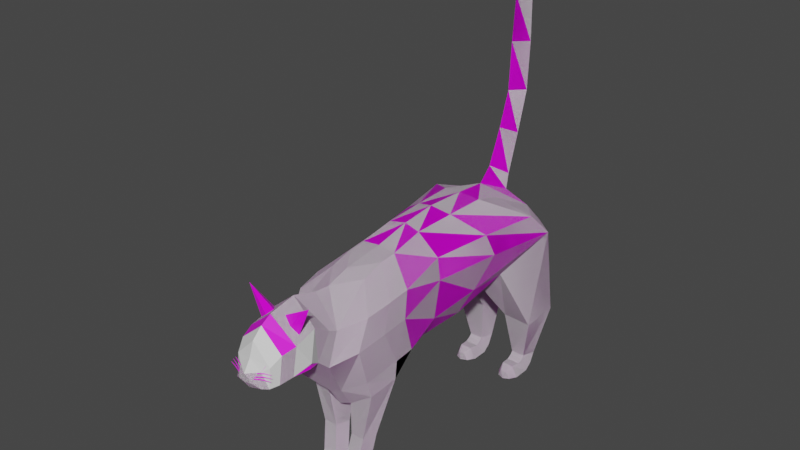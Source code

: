 # Source: cat.blend  (saved by Blender 2.82.7; exported with 4.5.12 LTS)
import bpy
from mathutils import Matrix  # noqa: F401  (used for matrix-valued properties, if any)

bpy.ops.wm.read_factory_settings(use_empty=True)
scene = bpy.context.scene
scene.name = 'Scene'

# ---- collections
col_collection = bpy.data.collections.new('Collection'); scene.collection.children.link(col_collection)

# ---- images (referenced by path relative to the original .blend; pixels are not part of the script)
import os
ASSET_DIR = os.environ.get("B2B_ASSET_DIR", "")  # directory of the original .blend (textures are referenced by path, not embedded)
HERE = os.path.dirname(os.path.abspath(__file__))  # packed textures are extracted next to this script under _unpacked/

def load_image(name, relpath, width, height, colorspace="sRGB"):
    """Load a texture the original file referenced (path relative to the .blend, or extracted next to this script)."""
    p = next((c for c in (os.path.join(HERE, relpath), os.path.join(ASSET_DIR, relpath)) if relpath and os.path.exists(c)), "")
    if p:
        img = bpy.data.images.load(p, check_existing=True)
        img.name = name
    else:  # same state as the original file: an image datablock whose file is absent (Cycles renders it pink)
        img = bpy.data.images.new(name, width, height)
        img.source = "FILE"
        img.filepath = "//" + (relpath or name)
    img.colorspace_settings.name = colorspace
    return img
img_cat_texture = load_image('Cat Texture', 'Cat Texture.png', 1024, 1024, 'sRGB')

# ---- materials (node trees are filled in below, after node groups)
mat_material = bpy.data.materials.new('Material')
mat_material.alpha_threshold = 0.0
mat_material.use_transparent_shadow = False
mat_material.line_color = (0.0, 0.0, 0.0, 1.0)

# ---- material node trees
mat_material.use_nodes = True; mat_material.node_tree.nodes.clear()
_N = mat_material.node_tree.nodes; _L = mat_material.node_tree.links
n0 = _N.new('ShaderNodeOutputMaterial'); n0.name = 'Material Output'; n0.location = (300, 300)
n1 = _N.new('ShaderNodeBsdfPrincipled'); n1.name = 'Principled BSDF'; n1.location = (10, 300)
n1.distribution = 'GGX'
n1.subsurface_method = 'BURLEY'
n1.inputs[2].default_value = 0.4
n1.inputs[3].default_value = 1.45
n1.inputs[27].default_value = (0.0, 0.0, 0.0, 1.0)
n1.inputs[28].default_value = 1.0
n2 = _N.new('ShaderNodeTexImage'); n2.name = 'Image Texture'; n2.location = (-280, 280)
n2.image = img_cat_texture
_L.new(n1.outputs[0], n0.inputs[0])
_L.new(n2.outputs[0], n1.inputs[0])
n0.is_active_output = True

# ---- world
world_world = bpy.data.worlds.new('World'); scene.world = world_world
world_world.use_nodes = True; world_world.node_tree.nodes.clear()
_N = world_world.node_tree.nodes; _L = world_world.node_tree.links
n0 = _N.new('ShaderNodeOutputWorld'); n0.name = 'World Output'; n0.location = (300, 300)
n1 = _N.new('ShaderNodeBackground'); n1.name = 'Background'; n1.location = (10, 300)
n1.inputs[0].default_value = (0.05088, 0.05088, 0.05088, 1.0)
_L.new(n1.outputs[0], n0.inputs[0])
n0.is_active_output = True
world_world.color = (0.05088, 0.05088, 0.05088)
world_world.use_sun_shadow = False
world_world.sun_shadow_jitter_overblur = 0.0

# ---- meshes
me_circle = bpy.data.meshes.new('Circle')
me_circle.from_pydata([(0.08664, -0.4896, 0.5719), (0.02602, -0.5711, 0.5199), (0.05704, -0.6913, 0.5271), (0.162, -0.682, 0.6015), (0.1803, -0.5573, 0.6291), (0.07423, -0.5767, 0.3593), (0.02312, -0.6138, 0.3593), (0.04264, -0.6739, 0.3593), (0.1058, -0.6739, 0.3593), (0.1253, -0.6138, 0.3593), (0.06025, -0.6032, 0.2235), (0.009135, -0.6403, 0.2235), (0.02866, -0.7004, 0.2235), (0.09183, -0.7004, 0.2235), (0.1114, -0.6403, 0.2235), (0.19, -0.4956, 1.018), (0.19, -0.5998, 1.008), (0.05704, -0.7436, 0.6162), (0.162, -0.7063, 0.6802), (0.1803, -0.5485, 0.7101), (0.1803, -0.455, 0.7188), (0.08072, -0.01247, 0.6436), (0.08664, -0.2602, 0.6541), (0.177, -0.7122, 0.9871), (0.1419, -0.2589, 0.7561), (0.1419, 0.01653, 0.7668), (0.1071, -0.8589, 0.8085), (0.1827, -0.7729, 0.8619), (0.198, -0.6408, 0.8869), (0.198, -0.5183, 0.8983), (0.1695, -0.2614, 0.949), (0.2195, 0.05004, 0.9538), (0.1225, -0.9714, 0.8699), (0.04138, 0.2074, 0.6639), (0.1511, 0.2018, 0.7682), (0.2835, 0.3633, 0.9576), (0.1367, 0.5648, 0.5388), (0.026, 0.4966, 0.5052), (0.06379, 0.3864, 0.4384), (0.1979, 0.3864, 0.4308), (0.2429, 0.4966, 0.4928), (0.1231, 0.5215, 0.2246), (0.07203, 0.4844, 0.2246), (0.09155, 0.4243, 0.2246), (0.1547, 0.4243, 0.2246), (0.1742, 0.4844, 0.2246), (0.1462, 0.5027, 0.9256), (0.04647, 0.4626, 0.7587), (0.1104, -0.8138, 0.954), (0.169, -0.2772, 1.061), (0.2585, 0.2601, 1.067), (0.209, -0.002534, 1.065), (0.146, 0.3937, 1.038), (0.08068, -0.4442, 1.12), (0.08068, -0.5196, 1.113), (0.08244, -0.6227, 1.083), (0.07596, -0.2862, 1.15), (0.08823, 0.1025, 1.155), (0.08278, -0.0875, 1.154), (0.08649, 0.2287, 1.119), (0.1029, -0.9126, 0.8582), (0.1076, -0.8508, 0.9701), (0.1106, -1.05, 0.8704), (0.1127, -0.9337, 1.024), (0.1165, -1.033, 0.9968), (0.04654, 0.3715, 1.095), (0.04654, 0.3846, 1.166), (0.04306, 0.447, 1.34), (0.04125, 0.5027, 1.524), (0.04125, 0.5132, 1.741), (0.03638, 0.5152, 1.952), (0.02282, 0.5079, 2.193), (0.0959, -1.106, 0.8584), (0.1011, -1.093, 0.9794), (0.08202, -1.145, 0.8552), (0.06999, -1.136, 0.9538), (0.06355, -1.167, 0.8594), (0.0546, -1.155, 0.9213), (0.02693, -1.188, 0.8817), (0.02696, -1.187, 0.8958), (0.06025, -0.6566, 0.1708), (0.01763, -0.6837, 0.1858), (0.03391, -0.7275, 0.2102), (0.08658, -0.7275, 0.2102), (0.1029, -0.6837, 0.1858), (0.06025, -0.7473, 0.1396), (0.02904, -0.7493, 0.1396), (0.03404, -0.7507, 0.2014), (0.08645, -0.7507, 0.2014), (0.09145, -0.7493, 0.1396), (0.06025, -0.7749, 0.1396), (0.02374, -0.7758, 0.1396), (0.03232, -0.7785, 0.1876), (0.08817, -0.7785, 0.1876), (0.09675, -0.7758, 0.1396), (0.06025, -0.8117, 0.1396), (0.06025, -0.8145, 0.178), (0.1231, 0.4915, 0.1556), (0.07203, 0.4609, 0.1766), (0.09155, 0.4115, 0.2107), (0.1547, 0.4115, 0.2107), (0.1742, 0.4609, 0.1766), (0.1231, 0.4709, 0.1487), (0.07203, 0.4265, 0.1487), (0.09155, 0.3878, 0.1979), (0.1547, 0.3878, 0.1979), (0.1742, 0.4265, 0.1487), (0.1277, 0.3513, 0.1487), (0.07203, 0.3488, 0.1487), (0.09713, 0.3394, 0.2048), (0.1491, 0.3394, 0.2048), (0.1742, 0.3488, 0.1487), (0.1262, 0.3, 0.1487), (0.09326, 0.3116, 0.15), (0.1081, 0.3061, 0.183), (0.1389, 0.3061, 0.183), (0.1538, 0.3116, 0.15), (-0.08664, -0.4896, 0.5719), (-0.02602, -0.5711, 0.5199), (-0.05704, -0.6913, 0.5271), (-0.162, -0.682, 0.6015), (-0.1803, -0.5573, 0.6291), (-0.07423, -0.5767, 0.3593), (-0.02312, -0.6138, 0.3593), (-0.04264, -0.6739, 0.3593), (-0.1058, -0.6739, 0.3593), (-0.1253, -0.6138, 0.3593), (-0.06025, -0.6032, 0.2235), (-0.009135, -0.6403, 0.2235), (-0.02866, -0.7004, 0.2235), (-0.09183, -0.7004, 0.2235), (-0.1114, -0.6403, 0.2235), (0.0, -0.5696, 0.5033), (0.0, -0.4212, 0.5457), (-0.19, -0.4956, 1.018), (-0.19, -0.5998, 1.008), (0.0, -0.6922, 0.5033), (-0.05704, -0.7436, 0.6162), (0.0, -0.7445, 0.5923), (-0.162, -0.7063, 0.6802), (-0.1803, -0.5485, 0.7101), (-0.1803, -0.455, 0.7188), (0.0, -0.2578, 0.5865), (0.0, -0.04325, 0.5779), (-0.08072, -0.01247, 0.6436), (-0.08664, -0.2602, 0.6541), (-0.177, -0.7122, 0.9871), (-0.1419, -0.2589, 0.7561), (-0.1419, 0.01653, 0.7668), (-0.1071, -0.8589, 0.8085), (0.0, -0.8975, 0.7546), (-0.1827, -0.7729, 0.8619), (-0.198, -0.6408, 0.8869), (-0.198, -0.5183, 0.8983), (-0.1695, -0.2614, 0.949), (-0.2195, 0.05004, 0.9538), (-0.1284, -0.9714, 0.8965), (-0.04138, 0.2074, 0.6639), (-0.1511, 0.2018, 0.7682), (-0.2835, 0.3633, 0.9576), (-0.1367, 0.5648, 0.5388), (-0.026, 0.4966, 0.5052), (-0.06379, 0.3864, 0.4384), (-0.1979, 0.3864, 0.4308), (-0.2429, 0.4966, 0.4928), (-0.1231, 0.5215, 0.2246), (-0.07203, 0.4844, 0.2246), (-0.09155, 0.4243, 0.2246), (-0.1547, 0.4243, 0.2246), (-0.1742, 0.4844, 0.2246), (-0.1462, 0.5027, 0.9256), (-0.04647, 0.4626, 0.7587), (-0.1104, -0.8138, 0.954), (0.0, 0.4717, 0.9287), (-0.169, -0.2772, 1.061), (0.0, 0.2056, 0.6249), (-0.2585, 0.2601, 1.067), (0.0, 0.4623, 0.7384), (-0.209, -0.002534, 1.065), (-0.146, 0.3937, 1.038), (-0.08068, -0.4442, 1.12), (-0.08068, -0.5196, 1.113), (-0.08244, -0.6227, 1.083), (0.0, -0.7354, 1.074), (-0.07596, -0.2862, 1.15), (-0.08823, 0.1025, 1.155), (-0.08278, -0.0875, 1.154), (-0.08649, 0.2287, 1.119), (0.0, 0.2384, 1.156), (0.0, -0.6323, 1.107), (0.0, -0.5182, 1.121), (0.0, -0.4427, 1.129), (0.0, -0.2758, 1.163), (0.0, -0.1106, 1.179), (0.0, 0.08664, 1.169), (-0.1029, -0.9126, 0.8582), (-0.1076, -0.8508, 0.9701), (0.0, -0.9598, 0.7837), (-0.1106, -1.05, 0.8704), (0.0, -0.8089, 1.081), (-0.1127, -0.9337, 1.024), (0.0, -1.014, 0.8124), (0.0, -0.9217, 1.117), (-0.1165, -1.033, 0.9968), (0.0, -1.052, 0.807), (0.0, -1.043, 1.095), (0.0, 0.4029, 1.064), (0.0, 0.4819, 1.321), (-0.04654, 0.3715, 1.095), (0.0, 0.4211, 1.14), (0.0, 0.302, 1.218), (-0.04654, 0.3846, 1.166), (0.0, 0.3687, 1.377), (-0.04306, 0.447, 1.34), (0.0, 0.5392, 1.519), (0.0, 0.4219, 1.534), (-0.04125, 0.5027, 1.524), (0.0, 0.5498, 1.735), (0.0, 0.4324, 1.75), (-0.04125, 0.5132, 1.741), (0.0, 0.5456, 1.951), (0.0, 0.4483, 1.951), (-0.03638, 0.5152, 1.952), (0.0, 0.5201, 2.193), (0.0, 0.4811, 2.193), (-0.02282, 0.5079, 2.193), (-0.0959, -1.106, 0.8584), (-0.1011, -1.093, 0.9794), (0.0, -1.105, 0.8091), (0.0, -1.09, 1.067), (-0.08202, -1.145, 0.8552), (-0.08337, -1.122, 0.9591), (0.0, -1.142, 0.822), (0.001914, -1.122, 1.021), (-0.06355, -1.167, 0.8594), (-0.0546, -1.155, 0.9213), (0.0, -1.168, 0.8415), (0.002598, -1.15, 0.9574), (-0.02693, -1.188, 0.8817), (-0.02696, -1.187, 0.8958), (0.0, -1.188, 0.875), (0.0, -1.188, 0.9105), (-0.06025, -0.6566, 0.1708), (-0.01763, -0.6837, 0.1858), (-0.03391, -0.7275, 0.2102), (-0.08658, -0.7275, 0.2102), (-0.1029, -0.6837, 0.1858), (-0.06025, -0.7473, 0.1396), (-0.02904, -0.7493, 0.1396), (-0.03404, -0.7507, 0.2014), (-0.08645, -0.7507, 0.2014), (-0.09145, -0.7493, 0.1396), (-0.06025, -0.7749, 0.1396), (-0.02374, -0.7758, 0.1396), (-0.03232, -0.7785, 0.1876), (-0.08817, -0.7785, 0.1876), (-0.09675, -0.7758, 0.1396), (-0.06025, -0.8117, 0.1396), (-0.06025, -0.8145, 0.178), (-0.1231, 0.4915, 0.1556), (-0.07203, 0.4609, 0.1766), (-0.09155, 0.4115, 0.2107), (-0.1547, 0.4115, 0.2107), (-0.1742, 0.4609, 0.1766), (-0.1231, 0.4709, 0.1487), (-0.07203, 0.4265, 0.1487), (-0.09155, 0.3878, 0.1979), (-0.1547, 0.3878, 0.1979), (-0.1742, 0.4265, 0.1487), (-0.1277, 0.3513, 0.1487), (-0.07203, 0.3488, 0.1487), (-0.09713, 0.3394, 0.2048), (-0.1491, 0.3394, 0.2048), (-0.1742, 0.3488, 0.1487), (-0.1262, 0.3, 0.1487), (-0.09326, 0.3116, 0.15), (-0.1081, 0.3061, 0.183), (-0.1389, 0.3061, 0.183), (-0.1538, 0.3116, 0.15), (0.0537, -0.9481, 1.039), (0.09191, -0.9982, 1.007), (0.0537, -1.009, 1.039), (0.01549, -0.9982, 1.071), (0.1527, -0.9982, 1.15), (-0.0537, -0.9481, 1.039), (-0.09191, -0.9982, 1.007), (-0.0537, -1.009, 1.039), (-0.01549, -0.9982, 1.071), (-0.1527, -0.9982, 1.15), (0.03873, -1.167, 0.914), (0.0696, -1.154, 0.9205), (0.03684, -1.166, 0.9166), (0.06772, -1.153, 0.9231), (0.09503, -1.142, 0.9188), (0.0941, -1.142, 0.9201), (0.03401, -1.177, 0.9022), (0.07155, -1.161, 0.9101), (0.03173, -1.176, 0.9054), (0.06927, -1.16, 0.9133), (0.1021, -1.147, 0.9096), (0.101, -1.147, 0.9112), (0.03144, -1.18, 0.8945), (0.07157, -1.167, 0.9017), (0.0294, -1.179, 0.8979), (0.06943, -1.166, 0.9051), (0.104, -1.155, 0.9005), (0.1029, -1.155, 0.9022), (-0.03873, -1.167, 0.914), (-0.0696, -1.154, 0.9205), (-0.03684, -1.166, 0.9166), (-0.06772, -1.153, 0.9231), (-0.09503, -1.142, 0.9188), (-0.0941, -1.142, 0.9201), (-0.03401, -1.177, 0.9022), (-0.07155, -1.161, 0.9101), (-0.03173, -1.176, 0.9054), (-0.06927, -1.16, 0.9133), (-0.1021, -1.147, 0.9096), (-0.101, -1.147, 0.9112), (-0.03144, -1.18, 0.8945), (-0.07157, -1.167, 0.9017), (-0.0294, -1.179, 0.8979), (-0.06943, -1.166, 0.9051), (-0.104, -1.155, 0.9005), (-0.1029, -1.155, 0.9022)], [], [(0, 4, 9, 5), (3, 2, 7, 8), (1, 0, 5, 6), (4, 3, 8, 9), (2, 1, 6, 7), (9, 8, 13, 14), (7, 6, 11, 12), (5, 9, 14, 10), (8, 7, 12, 13), (6, 5, 10, 11), (132, 133, 0, 1), (136, 132, 1, 2), (27, 28, 16, 23), (136, 2, 17, 138), (20, 19, 4, 0), (4, 19, 18, 3), (3, 18, 17, 2), (142, 22, 0, 133), (143, 21, 22, 142), (21, 25, 24, 22), (22, 24, 20, 0), (24, 30, 29, 20), (18, 19, 28, 27), (138, 17, 26, 150), (25, 31, 30, 24), (19, 20, 29, 28), (17, 18, 27, 26), (25, 34, 35, 31), (21, 33, 34, 25), (143, 175, 33, 21), (40, 39, 44, 45), (38, 37, 42, 43), (36, 40, 45, 41), (39, 38, 43, 44), (37, 36, 41, 42), (36, 37, 47, 46), (39, 40, 35, 34), (37, 38, 33, 47), (40, 36, 46, 35), (38, 39, 34, 33), (31, 51, 49, 30), (175, 177, 47, 33), (177, 173, 46, 47), (35, 46, 52, 50), (35, 50, 51, 31), (173, 206, 65, 52, 46), (28, 29, 15, 16), (48, 183, 199, 61), (30, 49, 15, 29), (26, 27, 23, 48), (50, 57, 58, 51), (51, 58, 56, 49), (26, 48, 61, 60), (50, 52, 59, 57), (16, 15, 53, 54), (49, 56, 53, 15), (23, 16, 54, 55), (57, 59, 188, 194), (194, 193, 58, 57), (193, 192, 56, 58), (192, 191, 53, 56), (191, 190, 54, 53), (54, 190, 189, 55), (183, 48, 55, 189), (48, 23, 55), (61, 199, 202, 63), (197, 60, 32, 201), (150, 26, 60, 197), (201, 32, 62, 204), (32, 63, 64, 62), (60, 61, 63, 32), (63, 202, 205, 64), (188, 59, 52, 65), (206, 209, 66, 65), (65, 66, 210, 188), (209, 207, 67, 66), (66, 67, 212, 210), (67, 68, 215, 212), (207, 214, 68, 67), (68, 69, 218, 215), (214, 217, 69, 68), (69, 70, 221, 218), (217, 220, 70, 69), (70, 71, 224, 221), (220, 223, 71, 70), (71, 223, 224), (64, 205, 229, 73), (204, 62, 72, 228), (62, 64, 73, 72), (73, 229, 233, 75), (228, 72, 74, 232), (72, 73, 75, 74), (75, 233, 237, 77), (232, 74, 76, 236), (74, 75, 77, 76), (77, 237, 241, 79), (236, 76, 78, 240), (76, 77, 79, 78), (79, 241, 240, 78), (14, 13, 83, 84), (12, 11, 81, 82), (10, 14, 84, 80), (13, 12, 82, 83), (11, 10, 80, 81), (80, 84, 89, 85), (83, 82, 87, 88), (81, 80, 85, 86), (84, 83, 88, 89), (82, 81, 86, 87), (89, 88, 93, 94), (87, 86, 91, 92), (85, 89, 94, 90), (88, 87, 92, 93), (86, 85, 90, 91), (90, 94, 95), (93, 92, 96), (91, 90, 95), (93, 96, 95, 94), (91, 95, 96, 92), (41, 45, 101, 97), (44, 43, 99, 100), (42, 41, 97, 98), (45, 44, 100, 101), (43, 42, 98, 99), (100, 99, 104, 105), (98, 97, 102, 103), (101, 100, 105, 106), (99, 98, 103, 104), (97, 101, 106, 102), (106, 105, 110, 111), (104, 103, 108, 109), (102, 106, 111, 107), (105, 104, 109, 110), (103, 102, 107, 108), (107, 111, 116, 112), (110, 109, 114, 115), (108, 107, 112, 113), (111, 110, 115, 116), (109, 108, 113, 114), (114, 112, 115), (113, 112, 114), (116, 115, 112), (117, 122, 126, 121), (120, 125, 124, 119), (118, 123, 122, 117), (121, 126, 125, 120), (119, 124, 123, 118), (126, 131, 130, 125), (124, 129, 128, 123), (122, 127, 131, 126), (125, 130, 129, 124), (123, 128, 127, 122), (132, 118, 117, 133), (136, 119, 118, 132), (151, 146, 135, 152), (136, 138, 137, 119), (141, 117, 121, 140), (121, 120, 139, 140), (120, 119, 137, 139), (142, 133, 117, 145), (143, 142, 145, 144), (144, 145, 147, 148), (145, 117, 141, 147), (147, 141, 153, 154), (139, 151, 152, 140), (138, 150, 149, 137), (148, 147, 154, 155), (140, 152, 153, 141), (137, 149, 151, 139), (148, 155, 159, 158), (144, 148, 158, 157), (143, 144, 157, 175), (164, 169, 168, 163), (162, 167, 166, 161), (160, 165, 169, 164), (163, 168, 167, 162), (161, 166, 165, 160), (160, 170, 171, 161), (163, 158, 159, 164), (161, 171, 157, 162), (164, 159, 170, 160), (162, 157, 158, 163), (155, 154, 174, 178), (175, 157, 171, 177), (177, 171, 170, 173), (159, 176, 179, 170), (159, 155, 178, 176), (173, 170, 179, 208, 206), (152, 135, 134, 153), (172, 196, 199, 183), (154, 153, 134, 174), (149, 172, 146, 151), (176, 178, 186, 185), (178, 174, 184, 186), (149, 195, 196, 172), (176, 185, 187, 179), (135, 181, 180, 134), (174, 134, 180, 184), (146, 182, 181, 135), (185, 194, 188, 187), (194, 185, 186, 193), (193, 186, 184, 192), (192, 184, 180, 191), (191, 180, 181, 190), (181, 182, 189, 190), (183, 189, 182, 172), (172, 182, 146), (196, 200, 202, 199), (197, 201, 156, 195), (150, 197, 195, 149), (201, 204, 198, 156), (156, 198, 203, 200), (195, 156, 200, 196), (200, 203, 205, 202), (188, 208, 179, 187), (206, 208, 211, 209), (208, 188, 210, 211), (209, 211, 213, 207), (211, 210, 212, 213), (213, 212, 215, 216), (207, 213, 216, 214), (216, 215, 218, 219), (214, 216, 219, 217), (219, 218, 221, 222), (217, 219, 222, 220), (222, 221, 224, 225), (220, 222, 225, 223), (225, 224, 223), (203, 227, 229, 205), (204, 228, 226, 198), (198, 226, 227, 203), (227, 231, 233, 229), (228, 232, 230, 226), (226, 230, 231, 227), (231, 235, 237, 233), (232, 236, 234, 230), (230, 234, 235, 231), (235, 239, 241, 237), (236, 240, 238, 234), (234, 238, 239, 235), (239, 238, 240, 241), (131, 246, 245, 130), (129, 244, 243, 128), (127, 242, 246, 131), (130, 245, 244, 129), (128, 243, 242, 127), (242, 247, 251, 246), (245, 250, 249, 244), (243, 248, 247, 242), (246, 251, 250, 245), (244, 249, 248, 243), (251, 256, 255, 250), (249, 254, 253, 248), (247, 252, 256, 251), (250, 255, 254, 249), (248, 253, 252, 247), (252, 257, 256), (255, 258, 254), (253, 257, 252), (255, 256, 257, 258), (253, 254, 258, 257), (165, 259, 263, 169), (168, 262, 261, 167), (166, 260, 259, 165), (169, 263, 262, 168), (167, 261, 260, 166), (262, 267, 266, 261), (260, 265, 264, 259), (263, 268, 267, 262), (261, 266, 265, 260), (259, 264, 268, 263), (268, 273, 272, 267), (266, 271, 270, 265), (264, 269, 273, 268), (267, 272, 271, 266), (265, 270, 269, 264), (269, 274, 278, 273), (272, 277, 276, 271), (270, 275, 274, 269), (273, 278, 277, 272), (271, 276, 275, 270), (276, 277, 274), (275, 276, 274), (278, 274, 277), (279, 283, 280), (280, 283, 281), (281, 283, 282), (282, 283, 279), (279, 280, 281, 282), (284, 285, 288), (285, 286, 288), (286, 287, 288), (287, 284, 288), (284, 287, 286, 285), (289, 290, 292, 291), (292, 290, 293, 294), (295, 296, 298, 297), (298, 296, 299, 300), (304, 302, 305, 306), (301, 302, 304, 303), (307, 309, 310, 308), (310, 312, 311, 308), (313, 315, 316, 314), (316, 318, 317, 314), (322, 324, 323, 320), (319, 321, 322, 320)])
_uv = me_circle.uv_layers.new(name='UVMap')
_uv.uv.foreach_set('vector', [0.5146, 0.863, 0.5587, 0.8471, 0.5564, 0.9132, 0.5323, 0.9118, 0.8849, 0.2047, 0.8519, 0.1649, 0.8482, 0.1025, 0.87, 0.1086, 0.6003, 0.7116, 0.6303, 0.6786, 0.6251, 0.7748, 0.6049, 0.7811, 0.08635, 0.2704, 0.1332, 0.2589, 0.1783, 0.3462, 0.1566, 0.3577, 0.5649, 0.7236, 0.6003, 0.7116, 0.6049, 0.7811, 0.5882, 0.7884, 0.1566, 0.3577, 0.1783, 0.3462, 0.2113, 0.3917, 0.1897, 0.4032, 0.5882, 0.7884, 0.6049, 0.7811, 0.6101, 0.839, 0.5935, 0.8463, 0.5323, 0.9118, 0.5564, 0.9132, 0.5587, 0.9492, 0.5346, 0.9479, 0.87, 0.1086, 0.8482, 0.1025, 0.8509, 0.04557, 0.8727, 0.05168, 0.6049, 0.7811, 0.6251, 0.7748, 0.6303, 0.8327, 0.6101, 0.839, 0.1341, 0.4153, 0.138, 0.4624, 0.1734, 0.4396, 0.1459, 0.4155, 0.02264, 0.9024, 0.02358, 0.9537, 0.01301, 0.9537, 0.0, 0.9037, 0.1161, 0.1481, 0.06758, 0.1615, 0.03503, 0.1217, 0.07625, 0.1103, 0.173, 0.2794, 0.1617, 0.2758, 0.1635, 0.2338, 0.1748, 0.2374, 0.03847, 0.2532, 0.06991, 0.2413, 0.08635, 0.2704, 0.08583, 0.2943, 0.08635, 0.2704, 0.06991, 0.2413, 0.1278, 0.2253, 0.1332, 0.2589, 0.1332, 0.2589, 0.1278, 0.2253, 0.1635, 0.2338, 0.1617, 0.2758, 0.141, 0.5124, 0.1828, 0.5174, 0.1734, 0.4396, 0.138, 0.4624, 0.132, 0.5591, 0.1704, 0.5722, 0.1828, 0.5174, 0.141, 0.5124, 0.4714, 0.1899, 0.5195, 0.2045, 0.4994, 0.1012, 0.4609, 0.09686, 0.1828, 0.5174, 0.2215, 0.5392, 0.2326, 0.4761, 0.1734, 0.4396, 0.4994, 0.1012, 0.5721, 0.09418, 0.5378, 0.005125, 0.4737, 0.03607, 0.1278, 0.2253, 0.06991, 0.2413, 0.06758, 0.1615, 0.1161, 0.1481, 0.1748, 0.2374, 0.1635, 0.2338, 0.1619, 0.1474, 0.1966, 0.1516, 0.5195, 0.2045, 0.5919, 0.2202, 0.5721, 0.09418, 0.4994, 0.1012, 0.06991, 0.2413, 0.03847, 0.2532, 0.02639, 0.1771, 0.06758, 0.1615, 0.1635, 0.2338, 0.1278, 0.2253, 0.1161, 0.1481, 0.1619, 0.1474, 0.5195, 0.2045, 0.5308, 0.276, 0.6113, 0.3493, 0.5919, 0.2202, 0.4714, 0.1899, 0.4921, 0.2648, 0.5308, 0.276, 0.5195, 0.2045, 0.132, 0.5591, 0.1334, 0.6307, 0.1547, 0.6358, 0.1704, 0.5722, 0.6468, 0.1968, 0.6951, 0.216, 0.6982, 0.3013, 0.6744, 0.3047, 0.0538, 0.6085, 0.08975, 0.5833, 0.07798, 0.7015, 0.06011, 0.7001, 0.9411, 0.6692, 0.9919, 0.6747, 0.9919, 0.7493, 0.9683, 0.7548, 0.7498, 0.2525, 0.7971, 0.256, 0.7971, 0.3293, 0.7747, 0.3263, 0.08975, 0.5833, 0.132, 0.5777, 0.09865, 0.7056, 0.07798, 0.7015, 0.132, 0.5777, 0.08975, 0.5833, 0.09421, 0.4779, 0.132, 0.4153, 0.6951, 0.216, 0.6468, 0.1968, 0.6646, 0.0, 0.7498, 0.06621, 0.08975, 0.5833, 0.0538, 0.6085, 0.0, 0.5068, 0.09421, 0.4779, 0.9919, 0.6747, 0.9411, 0.6692, 0.9276, 0.5326, 0.9963, 0.4975, 0.8478, 0.3211, 0.7971, 0.3211, 0.8006, 0.2533, 0.8466, 0.2525, 0.5919, 0.2202, 0.6309, 0.1922, 0.6136, 0.08176, 0.5721, 0.09418, 0.1334, 0.6307, 0.1484, 0.7243, 0.1675, 0.7225, 0.1547, 0.6358, 0.1484, 0.7243, 0.1876, 0.7846, 0.2326, 0.7653, 0.1675, 0.7225, 0.9963, 0.4975, 0.9276, 0.5326, 0.9402, 0.4686, 1.0, 0.4336, 0.6113, 0.3493, 0.6468, 0.2998, 0.6309, 0.1922, 0.5919, 0.2202, 0.3621, 0.3944, 0.3586, 0.3689, 0.3406, 0.3548, 0.3047, 0.3589, 0.3059, 0.4018, 0.06758, 0.1615, 0.02639, 0.1771, 0.0, 0.135, 0.03503, 0.1217, 0.1983, 0.9119, 0.1353, 0.9247, 0.1361, 0.8982, 0.1952, 0.8962, 0.5721, 0.09418, 0.6136, 0.08176, 0.5844, 0.005479, 0.5378, 0.005125, 0.1619, 0.1474, 0.1161, 0.1481, 0.07625, 0.1103, 0.1226, 0.1002, 0.265, 0.2997, 0.3308, 0.2424, 0.3389, 0.1633, 0.2922, 0.1919, 0.2922, 0.1919, 0.3389, 0.1633, 0.348, 0.08059, 0.3162, 0.07872, 0.1619, 0.1474, 0.1226, 0.1002, 0.1321, 0.08793, 0.1713, 0.1196, 1.0, 0.4336, 0.9402, 0.4686, 0.9468, 0.394, 0.969, 0.3493, 0.5025, 0.948, 0.4726, 0.9411, 0.4673, 0.8773, 0.489, 0.8824, 0.6136, 0.08176, 0.6468, 0.05711, 0.6262, 0.0, 0.5844, 0.005479, 0.07625, 0.1103, 0.03503, 0.1217, 0.005266, 0.08547, 0.04317, 0.08024, 0.3308, 0.2424, 0.329, 0.2943, 0.3599, 0.3025, 0.3642, 0.2395, 0.3642, 0.2395, 0.37, 0.1574, 0.3389, 0.1633, 0.3308, 0.2424, 0.37, 0.1574, 0.3759, 0.08811, 0.348, 0.08059, 0.3389, 0.1633, 0.3759, 0.08811, 0.3826, 0.01763, 0.3525, 0.01373, 0.348, 0.08059, 0.4609, 0.8471, 0.4826, 0.8522, 0.489, 0.8824, 0.4673, 0.8773, 0.489, 0.8824, 0.4826, 0.8522, 0.5146, 0.8607, 0.5146, 0.8946, 0.1004, 0.7763, 0.131, 0.733, 0.131, 0.8224, 0.1128, 0.8167, 0.22, 0.9051, 0.1983, 0.8796, 0.22, 0.8161, 0.1952, 0.8962, 0.1361, 0.8982, 0.132, 0.8521, 0.188, 0.8558, 0.04824, 0.8131, 0.08422, 0.7809, 0.1004, 0.8007, 0.0543, 0.8341, 0.1966, 0.1516, 0.1619, 0.1474, 0.1713, 0.1196, 0.2117, 0.1305, 0.0543, 0.8341, 0.1004, 0.8007, 0.1004, 0.8355, 0.05772, 0.8498, 0.1806, 0.09796, 0.149, 0.05477, 0.1849, 0.04923, 0.2124, 0.09337, 0.1713, 0.1196, 0.1321, 0.08793, 0.149, 0.05477, 0.1806, 0.09796, 0.188, 0.8558, 0.132, 0.8521, 0.1409, 0.8161, 0.1983, 0.8279, 0.3599, 0.3025, 0.329, 0.2943, 0.3047, 0.3589, 0.3406, 0.3548, 0.2404, 0.4153, 0.2398, 0.4473, 0.262, 0.4526, 0.2621, 0.4236, 0.8702, 0.3493, 0.8714, 0.3794, 0.9109, 0.3928, 0.9276, 0.3617, 0.2398, 0.4473, 0.2357, 0.5266, 0.2564, 0.5294, 0.262, 0.4526, 0.8714, 0.3794, 0.8646, 0.4563, 0.9009, 0.464, 0.9109, 0.3928, 0.8646, 0.4563, 0.8607, 0.5369, 0.8953, 0.5329, 0.9009, 0.464, 0.2357, 0.5266, 0.2326, 0.6114, 0.2526, 0.609, 0.2564, 0.5294, 0.8607, 0.5369, 0.8743, 0.6265, 0.9089, 0.6225, 0.8953, 0.5329, 0.2326, 0.6114, 0.2366, 0.6953, 0.2565, 0.6929, 0.2526, 0.609, 0.8743, 0.6265, 0.8911, 0.7132, 0.9195, 0.7063, 0.9089, 0.6225, 0.2366, 0.6953, 0.2426, 0.7767, 0.2598, 0.7733, 0.2565, 0.6929, 0.8911, 0.7132, 0.9149, 0.8111, 0.9276, 0.8083, 0.9195, 0.7063, 0.2426, 0.7767, 0.2523, 0.864, 0.2621, 0.8629, 0.2598, 0.7733, 0.6468, 0.3362, 0.6504, 0.3463, 0.66, 0.3338, 0.1849, 0.04923, 0.186, 0.0, 0.2057, 0.002848, 0.209, 0.04459, 0.05772, 0.8498, 0.1004, 0.8355, 0.09991, 0.8601, 0.06273, 0.8709, 0.2124, 0.09337, 0.1849, 0.04923, 0.209, 0.04459, 0.2343, 0.0875, 0.209, 0.04459, 0.2057, 0.002848, 0.2236, 0.009918, 0.2306, 0.04413, 0.06273, 0.8709, 0.09991, 0.8601, 0.09828, 0.8772, 0.06671, 0.8858, 0.2343, 0.0875, 0.209, 0.04459, 0.2306, 0.04413, 0.2488, 0.08123, 0.3338, 0.8391, 0.3261, 0.8766, 0.3134, 0.8482, 0.3229, 0.8268, 0.06671, 0.8858, 0.09828, 0.8772, 0.09372, 0.888, 0.06972, 0.8952, 0.2488, 0.08123, 0.2306, 0.04413, 0.2443, 0.05218, 0.2575, 0.07431, 0.3229, 0.8268, 0.3134, 0.8482, 0.3044, 0.8246, 0.3102, 0.8159, 0.06972, 0.8952, 0.09372, 0.888, 0.08291, 0.8993, 0.07277, 0.9024, 0.2575, 0.07431, 0.2443, 0.05218, 0.2624, 0.05402, 0.265, 0.05916, 0.3102, 0.8159, 0.3044, 0.8246, 0.2973, 0.8135, 0.3074, 0.8113, 0.1897, 0.4032, 0.2113, 0.3917, 0.2229, 0.3918, 0.2109, 0.4096, 0.5935, 0.8463, 0.6101, 0.839, 0.6017, 0.8594, 0.587, 0.855, 0.5772, 0.8897, 0.5987, 0.9017, 0.5969, 0.9215, 0.5786, 0.9136, 0.8727, 0.05168, 0.8509, 0.04557, 0.8574, 0.03695, 0.8756, 0.04205, 0.6101, 0.839, 0.6303, 0.8327, 0.6191, 0.8607, 0.6017, 0.8594, 0.5786, 0.9136, 0.5969, 0.9215, 0.595, 0.9509, 0.5832, 0.9521, 0.8756, 0.04205, 0.8574, 0.03695, 0.8614, 0.03013, 0.8795, 0.03521, 0.5649, 0.927, 0.5786, 0.9136, 0.5832, 0.9521, 0.5716, 0.955, 0.2109, 0.4096, 0.2229, 0.3918, 0.2318, 0.3913, 0.2412, 0.4153, 0.587, 0.855, 0.6017, 0.8594, 0.5875, 0.8861, 0.5804, 0.8615, 0.2412, 0.4153, 0.2318, 0.3913, 0.2429, 0.3922, 0.249, 0.4115, 0.5804, 0.8615, 0.5875, 0.8861, 0.578, 0.8897, 0.5727, 0.8707, 0.5832, 0.9521, 0.595, 0.9509, 0.5987, 0.9615, 0.5849, 0.9635, 0.8795, 0.03521, 0.8614, 0.03013, 0.8656, 0.02053, 0.8849, 0.02594, 0.5716, 0.955, 0.5832, 0.9521, 0.5849, 0.9635, 0.5713, 0.9663, 0.5849, 0.9635, 0.5987, 0.9615, 0.5872, 0.9787, 0.8849, 0.02594, 0.8656, 0.02053, 0.8813, 0.01418, 0.5713, 0.9663, 0.5849, 0.9635, 0.5872, 0.9787, 0.2429, 0.3922, 0.2595, 0.3874, 0.265, 0.4023, 0.249, 0.4115, 0.8634, 0.001881, 0.8818, 0.0, 0.8813, 0.01418, 0.8656, 0.02053, 0.9683, 0.7548, 0.9919, 0.7493, 1.0, 0.7581, 0.9792, 0.7684, 0.7747, 0.3263, 0.7971, 0.3293, 0.7955, 0.3368, 0.7732, 0.3338, 0.07798, 0.7015, 0.09865, 0.7056, 0.08467, 0.733, 0.06735, 0.7205, 0.6744, 0.3047, 0.6982, 0.3013, 0.7035, 0.3066, 0.685, 0.3236, 0.06011, 0.7001, 0.07798, 0.7015, 0.06735, 0.7205, 0.05493, 0.7054, 0.7732, 0.3338, 0.7955, 0.3368, 0.7924, 0.3457, 0.77, 0.3427, 0.4197, 0.8973, 0.438, 0.8847, 0.4379, 0.8936, 0.4189, 0.9126, 0.685, 0.3236, 0.7035, 0.3066, 0.7124, 0.3109, 0.6985, 0.3338, 0.05493, 0.7054, 0.06735, 0.7205, 0.05397, 0.7307, 0.04605, 0.7097, 0.438, 0.8847, 0.4585, 0.8965, 0.4578, 0.9118, 0.4379, 0.8936, 0.6985, 0.3338, 0.7124, 0.3109, 0.7298, 0.3058, 0.7257, 0.3306, 0.04605, 0.7097, 0.05397, 0.7307, 0.02701, 0.7276, 0.03047, 0.7052, 0.4379, 0.8936, 0.4578, 0.9118, 0.4585, 0.9443, 0.4408, 0.9436, 0.6303, 0.7279, 0.6303, 0.7049, 0.6457, 0.7127, 0.6457, 0.7316, 0.4189, 0.9126, 0.4379, 0.8936, 0.4408, 0.9436, 0.4197, 0.9451, 0.4408, 0.9436, 0.4585, 0.9443, 0.4512, 0.96, 0.4408, 0.9651, 0.1538, 0.9573, 0.137, 0.9487, 0.1486, 0.9387, 0.1586, 0.9437, 0.4197, 0.9451, 0.4408, 0.9436, 0.4408, 0.9651, 0.4282, 0.9604, 0.7257, 0.3306, 0.7298, 0.3058, 0.7441, 0.3131, 0.7417, 0.3277, 0.137, 0.9487, 0.132, 0.925, 0.1456, 0.9247, 0.1486, 0.9387, 0.1486, 0.9387, 0.1586, 0.9283, 0.1586, 0.9437, 0.1456, 0.9247, 0.1586, 0.9283, 0.1486, 0.9387, 0.7417, 0.3277, 0.7441, 0.3131, 0.7498, 0.3265, 0.7519, 0.5286, 0.7839, 0.4398, 0.8049, 0.4417, 0.7891, 0.5562, 0.751, 0.5896, 0.7499, 0.6787, 0.7273, 0.6796, 0.718, 0.6204, 0.2277, 0.9518, 0.2261, 0.9065, 0.2492, 0.914, 0.2621, 0.972, 0.7891, 0.5562, 0.8049, 0.4417, 0.8228, 0.4414, 0.8302, 0.5446, 0.712, 0.8014, 0.6842, 0.8655, 0.6613, 0.8572, 0.6666, 0.7878, 0.8049, 0.4417, 0.8143, 0.3846, 0.8322, 0.3842, 0.8228, 0.4414, 0.6842, 0.8655, 0.6748, 0.9226, 0.652, 0.9143, 0.6613, 0.8572, 0.7839, 0.4398, 0.7933, 0.3826, 0.8143, 0.3846, 0.8049, 0.4417, 0.7499, 0.6787, 0.7519, 0.7346, 0.7293, 0.7354, 0.7273, 0.6796, 0.2261, 0.9065, 0.2246, 0.864, 0.2477, 0.8715, 0.2492, 0.914, 0.2229, 0.94, 0.2277, 0.9518, 0.2621, 0.972, 0.2621, 0.9335, 0.02264, 0.9024, 0.04339, 0.9031, 0.03281, 0.9534, 0.02358, 0.9537, 0.8607, 0.6547, 0.8364, 0.7065, 0.7989, 0.7153, 0.8165, 0.665, 0.6993, 0.6302, 0.6866, 0.6073, 0.7053, 0.5975, 0.718, 0.6204, 0.7519, 0.5932, 0.7519, 0.5286, 0.7891, 0.5562, 0.7846, 0.59, 0.7891, 0.5562, 0.8302, 0.5446, 0.8373, 0.5777, 0.7846, 0.59, 0.751, 0.5896, 0.718, 0.6204, 0.7053, 0.5975, 0.7423, 0.565, 0.4649, 0.5759, 0.4609, 0.6417, 0.4799, 0.6786, 0.4947, 0.5839, 0.3771, 0.8846, 0.3771, 0.81, 0.3352, 0.8078, 0.3371, 0.8932, 0.4734, 0.4898, 0.4947, 0.5839, 0.5355, 0.5825, 0.5205, 0.4769, 0.4947, 0.5839, 0.4799, 0.6786, 0.5372, 0.6663, 0.5355, 0.5825, 0.5355, 0.5825, 0.5372, 0.6663, 0.6094, 0.6765, 0.609, 0.5699, 0.8373, 0.5777, 0.8607, 0.6547, 0.8165, 0.665, 0.7846, 0.59, 0.02168, 0.733, 0.04142, 0.789, 0.0, 0.782, 0.001316, 0.7375, 0.5205, 0.4769, 0.5355, 0.5825, 0.609, 0.5699, 0.592, 0.4588, 0.7846, 0.59, 0.8165, 0.665, 0.7736, 0.6692, 0.7519, 0.5932, 0.7053, 0.5975, 0.6954, 0.5478, 0.7284, 0.5102, 0.7423, 0.565, 0.5205, 0.4769, 0.592, 0.4588, 0.5751, 0.3493, 0.5088, 0.4078, 0.4734, 0.4898, 0.5205, 0.4769, 0.5088, 0.4078, 0.4638, 0.3984, 0.3771, 0.8846, 0.3371, 0.8932, 0.3424, 0.9582, 0.3641, 0.9596, 0.3369, 0.6622, 0.3271, 0.7762, 0.3093, 0.7744, 0.3019, 0.685, 0.8015, 0.1216, 0.8032, 0.03245, 0.8272, 0.0301, 0.8482, 0.1451, 0.3793, 0.6521, 0.3477, 0.7807, 0.3271, 0.7762, 0.3369, 0.6622, 0.8014, 0.7949, 0.8299, 0.7323, 0.8497, 0.744, 0.8427, 0.8226, 0.8014, 0.873, 0.7932, 0.9534, 0.769, 0.9529, 0.7519, 0.8584, 0.7519, 0.8584, 0.7607, 0.7188, 0.8014, 0.7805, 0.8014, 0.873, 0.3019, 0.685, 0.265, 0.5393, 0.3121, 0.4615, 0.3369, 0.6622, 0.8482, 0.1451, 0.8422, 0.2525, 0.7498, 0.2196, 0.8015, 0.1216, 0.3369, 0.6622, 0.3121, 0.4615, 0.3793, 0.4887, 0.3793, 0.6521, 0.8427, 0.8226, 0.8596, 0.89, 0.815, 0.9067, 0.8014, 0.7949, 0.592, 0.4588, 0.609, 0.5699, 0.652, 0.5655, 0.6365, 0.467, 0.7537, 0.2018, 0.7498, 0.2196, 0.8422, 0.2525, 0.8482, 0.2423, 0.1484, 0.7243, 0.1378, 0.7387, 0.1391, 0.8161, 0.1876, 0.7846, 0.3121, 0.4615, 0.2866, 0.4127, 0.3482, 0.4373, 0.3793, 0.4887, 0.5751, 0.3493, 0.592, 0.4588, 0.6365, 0.467, 0.6217, 0.3746, 0.3621, 0.3944, 0.4167, 0.4127, 0.4153, 0.3699, 0.3759, 0.3583, 0.3586, 0.3689, 0.8165, 0.665, 0.7989, 0.7153, 0.7624, 0.7188, 0.7736, 0.6692, 0.549, 0.7449, 0.5355, 0.7467, 0.5419, 0.6911, 0.5649, 0.6786, 0.609, 0.5699, 0.6094, 0.6765, 0.652, 0.6557, 0.652, 0.5655, 0.6954, 0.5478, 0.6911, 0.4849, 0.7242, 0.4519, 0.7284, 0.5102, 0.4609, 0.3191, 0.4506, 0.2076, 0.4017, 0.1695, 0.3977, 0.2491, 0.4506, 0.2076, 0.4442, 0.09139, 0.4055, 0.08629, 0.4017, 0.1695, 0.5649, 0.8063, 0.54, 0.7993, 0.5355, 0.7467, 0.549, 0.7449, 0.8482, 0.3006, 0.8803, 0.2047, 0.8885, 0.2545, 0.8885, 0.3354, 0.7404, 0.422, 0.7031, 0.3691, 0.7114, 0.3518, 0.7519, 0.3981, 0.4442, 0.09139, 0.4609, 0.0, 0.4136, 0.01978, 0.4055, 0.08629, 0.7242, 0.4519, 0.6939, 0.4003, 0.7031, 0.3691, 0.7404, 0.422, 0.3977, 0.2491, 0.3642, 0.2395, 0.3599, 0.3025, 0.3945, 0.3008, 0.3642, 0.2395, 0.3977, 0.2491, 0.4017, 0.1695, 0.37, 0.1574, 0.37, 0.1574, 0.4017, 0.1695, 0.4055, 0.08629, 0.3759, 0.08811, 0.3759, 0.08811, 0.4055, 0.08629, 0.4136, 0.01978, 0.3826, 0.01763, 0.6821, 0.3493, 0.7114, 0.3518, 0.7031, 0.3691, 0.6738, 0.3667, 0.7031, 0.3691, 0.6939, 0.4003, 0.6616, 0.3943, 0.6738, 0.3667, 0.652, 0.4267, 0.6616, 0.3943, 0.6939, 0.4003, 0.6911, 0.4849, 0.6911, 0.4849, 0.6939, 0.4003, 0.7242, 0.4519, 0.5355, 0.7467, 0.4999, 0.7449, 0.5016, 0.7014, 0.5419, 0.6911, 0.04824, 0.8131, 0.0543, 0.8341, 0.005623, 0.8265, 0.008252, 0.8015, 0.04142, 0.789, 0.04824, 0.8131, 0.008252, 0.8015, 0.0, 0.782, 0.0543, 0.8341, 0.05772, 0.8498, 0.01878, 0.8576, 0.005623, 0.8265, 0.5114, 0.7994, 0.4961, 0.824, 0.4755, 0.7754, 0.4999, 0.7449, 0.54, 0.7993, 0.5114, 0.7994, 0.4999, 0.7449, 0.5355, 0.7467, 0.2801, 0.9365, 0.2775, 0.9061, 0.3352, 0.9154, 0.3348, 0.9502, 0.3599, 0.3025, 0.3759, 0.3583, 0.4153, 0.3699, 0.3945, 0.3008, 0.387, 0.8847, 0.4073, 0.8757, 0.4088, 0.8457, 0.3873, 0.852, 0.4073, 0.8757, 0.4511, 0.8629, 0.4346, 0.8316, 0.4088, 0.8457, 0.3873, 0.852, 0.4088, 0.8457, 0.4019, 0.7686, 0.382, 0.7722, 0.4088, 0.8457, 0.4346, 0.8316, 0.4255, 0.7603, 0.4019, 0.7686, 0.4019, 0.7686, 0.4255, 0.7603, 0.4207, 0.6913, 0.3984, 0.6879, 0.382, 0.7722, 0.4019, 0.7686, 0.3984, 0.6879, 0.3793, 0.6862, 0.7519, 0.7878, 0.7194, 0.7987, 0.7194, 0.8664, 0.7519, 0.8556, 0.3793, 0.6862, 0.3984, 0.6879, 0.4133, 0.5986, 0.3942, 0.5969, 0.7519, 0.8556, 0.7194, 0.8664, 0.721, 0.9283, 0.7484, 0.9225, 0.3942, 0.5969, 0.4133, 0.5986, 0.43, 0.512, 0.4141, 0.5089, 0.7484, 0.9225, 0.721, 0.9283, 0.7263, 1.0, 0.7396, 0.9992, 0.4141, 0.5089, 0.43, 0.512, 0.4511, 0.4141, 0.4436, 0.4127, 0.66, 0.3486, 0.66, 0.3338, 0.6504, 0.3463, 0.2775, 0.9061, 0.2814, 0.8844, 0.3315, 0.896, 0.3352, 0.9154, 0.05772, 0.8498, 0.06273, 0.8709, 0.02908, 0.8794, 0.01878, 0.8576, 0.4961, 0.824, 0.4842, 0.839, 0.4635, 0.7931, 0.4755, 0.7754, 0.2814, 0.8844, 0.2844, 0.8687, 0.3261, 0.8766, 0.3315, 0.896, 0.06273, 0.8709, 0.06671, 0.8858, 0.03771, 0.8936, 0.02908, 0.8794, 0.4842, 0.839, 0.4756, 0.8471, 0.4604, 0.8059, 0.4635, 0.7931, 0.2844, 0.8687, 0.2875, 0.8445, 0.3134, 0.8482, 0.3261, 0.8766, 0.06671, 0.8858, 0.06972, 0.8952, 0.04679, 0.9007, 0.03771, 0.8936, 0.265, 0.8307, 0.2728, 0.8239, 0.2875, 0.8445, 0.2844, 0.8687, 0.2875, 0.8445, 0.2927, 0.8247, 0.3044, 0.8246, 0.3134, 0.8482, 0.2899, 0.8078, 0.2973, 0.8135, 0.2899, 0.8201, 0.2728, 0.8239, 0.2728, 0.8239, 0.2899, 0.8201, 0.2927, 0.8247, 0.2875, 0.8445, 0.2927, 0.8247, 0.2899, 0.8201, 0.2973, 0.8135, 0.3044, 0.8246, 0.8143, 0.3846, 0.8287, 0.3688, 0.841, 0.3786, 0.8322, 0.3842, 0.6748, 0.9226, 0.683, 0.9316, 0.6632, 0.9351, 0.652, 0.9143, 0.7933, 0.3826, 0.8129, 0.3608, 0.8287, 0.3688, 0.8143, 0.3846, 0.7519, 0.7346, 0.7478, 0.7448, 0.729, 0.7455, 0.7293, 0.7354, 0.6325, 0.9017, 0.6307, 0.9215, 0.6125, 0.9136, 0.611, 0.8897, 0.6125, 0.9136, 0.617, 0.9521, 0.6054, 0.955, 0.5987, 0.927, 0.7478, 0.7448, 0.7457, 0.7526, 0.727, 0.7533, 0.729, 0.7455, 0.6307, 0.9215, 0.6289, 0.9509, 0.617, 0.9521, 0.6125, 0.9136, 0.8287, 0.3688, 0.8506, 0.3493, 0.8493, 0.375, 0.841, 0.3786, 0.683, 0.9316, 0.6897, 0.9381, 0.6812, 0.9624, 0.6632, 0.9351, 0.8506, 0.3493, 0.8607, 0.3496, 0.8595, 0.3694, 0.8493, 0.375, 0.6897, 0.9381, 0.6971, 0.9471, 0.6892, 0.9657, 0.6812, 0.9624, 0.617, 0.9521, 0.6188, 0.9635, 0.6051, 0.9663, 0.6054, 0.955, 0.7457, 0.7526, 0.7441, 0.7631, 0.7242, 0.7639, 0.727, 0.7533, 0.6289, 0.9509, 0.6325, 0.9615, 0.6188, 0.9635, 0.617, 0.9521, 0.6188, 0.9635, 0.6211, 0.9787, 0.6051, 0.9663, 0.7441, 0.7631, 0.7306, 0.7741, 0.7242, 0.7639, 0.6325, 0.9615, 0.6211, 0.9787, 0.6188, 0.9635, 0.7441, 0.7631, 0.751, 0.7803, 0.7338, 0.7878, 0.7306, 0.7741, 0.6892, 0.9657, 0.6971, 0.9471, 0.712, 0.9564, 0.7065, 0.9714, 0.3477, 0.7807, 0.3333, 0.8078, 0.3162, 0.7949, 0.3271, 0.7762, 0.8299, 0.7323, 0.8339, 0.7259, 0.8537, 0.7377, 0.8497, 0.744, 0.7932, 0.9534, 0.7992, 0.9639, 0.7769, 0.9689, 0.769, 0.9529, 0.3271, 0.7762, 0.3162, 0.7949, 0.304, 0.7796, 0.3093, 0.7744, 0.8032, 0.03245, 0.7981, 0.02699, 0.8172, 0.01071, 0.8272, 0.0301, 0.8339, 0.7259, 0.8397, 0.7188, 0.8596, 0.7306, 0.8537, 0.7377, 0.4189, 0.8965, 0.4181, 0.9118, 0.3983, 0.8936, 0.3983, 0.8847, 0.3162, 0.7949, 0.3026, 0.8048, 0.2951, 0.7837, 0.304, 0.7796, 0.7981, 0.02699, 0.7894, 0.0223, 0.8041, 0.0, 0.8172, 0.01071, 0.3983, 0.8847, 0.3983, 0.8936, 0.3793, 0.9126, 0.38, 0.8973, 0.3026, 0.8048, 0.2757, 0.8012, 0.2796, 0.7789, 0.2951, 0.7837, 0.7894, 0.0223, 0.7717, 0.02667, 0.7767, 0.002086, 0.8041, 0.0, 0.3983, 0.8936, 0.3977, 0.9437, 0.38, 0.9451, 0.3793, 0.9126, 0.6457, 0.7584, 0.6303, 0.7506, 0.6303, 0.7316, 0.6457, 0.7354, 0.4181, 0.9118, 0.4189, 0.9443, 0.3977, 0.9437, 0.3983, 0.8936, 0.3977, 0.9437, 0.3988, 0.9651, 0.3882, 0.9604, 0.38, 0.9451, 0.2007, 0.9292, 0.2131, 0.9206, 0.2224, 0.9269, 0.2165, 0.9399, 0.4189, 0.9443, 0.4112, 0.96, 0.3988, 0.9651, 0.3977, 0.9437, 0.1983, 0.9051, 0.2116, 0.9063, 0.2131, 0.9206, 0.2007, 0.9292, 0.7717, 0.02667, 0.7576, 0.01888, 0.7606, 0.004405, 0.7767, 0.002086, 0.2224, 0.9269, 0.2131, 0.9206, 0.2224, 0.9105, 0.7606, 0.004405, 0.7576, 0.01888, 0.7517, 0.005431, 0.2116, 0.9063, 0.2224, 0.9105, 0.2131, 0.9206, 0.8561, 0.9505, 0.8277, 0.9067, 0.8611, 0.9244, 0.1318, 0.8224, 0.1318, 0.8857, 0.1181, 0.8251, 0.1181, 0.8251, 0.1318, 0.8857, 0.1004, 0.8293, 0.8312, 0.9505, 0.8277, 0.9067, 0.8561, 0.9505, 0.6514, 0.6786, 0.6514, 0.7049, 0.6387, 0.6996, 0.6303, 0.6872, 0.8277, 0.9664, 0.8014, 0.9664, 0.8184, 0.9067, 0.07924, 0.9577, 0.06047, 0.9525, 0.07924, 0.9024, 0.06047, 0.9525, 0.04339, 0.9431, 0.07924, 0.9024, 0.1272, 0.9499, 0.1004, 0.9499, 0.1134, 0.8857, 0.8209, 0.3489, 0.7971, 0.344, 0.8065, 0.3292, 0.8209, 0.3211, 0.04236, 0.3971, 0.04129, 0.4089, 0.04014, 0.4086, 0.04121, 0.3969, 0.04014, 0.4086, 0.04129, 0.4089, 0.04236, 0.4172, 0.04179, 0.4171, 0.04014, 0.3971, 0.03913, 0.4115, 0.03773, 0.4112, 0.03874, 0.3969, 0.03773, 0.4112, 0.03913, 0.4115, 0.04014, 0.4218, 0.03945, 0.4216, 0.03773, 0.3591, 0.03917, 0.3594, 0.04021, 0.3705, 0.0395, 0.3703, 0.04021, 0.3441, 0.03917, 0.3594, 0.03773, 0.3591, 0.03874, 0.3438, 0.04017, 0.3963, 0.03899, 0.3969, 0.03773, 0.3827, 0.0389, 0.3822, 0.03773, 0.3827, 0.03959, 0.3707, 0.04017, 0.3705, 0.0389, 0.3822, 0.02789, 0.422, 0.02645, 0.4226, 0.02522, 0.4053, 0.02666, 0.4047, 0.02522, 0.4053, 0.02718, 0.391, 0.02789, 0.3907, 0.02666, 0.4047, 0.02522, 0.3731, 0.02719, 0.3583, 0.02792, 0.358, 0.0267, 0.3724, 0.02792, 0.3901, 0.02642, 0.3907, 0.02522, 0.3731, 0.0267, 0.3724])
me_circle.materials.append(mat_material)
me_circle.use_remesh_fix_poles = True
me_circle.use_remesh_preserve_attributes = False
me_circle.use_mirror_vertex_groups = False
me_circle.update()
me_circle_002 = bpy.data.meshes.new('Circle.002')
me_circle_002.from_pydata([(0.08664, -0.4896, 0.5719), (0.02602, -0.5711, 0.5199), (0.05704, -0.6913, 0.5271), (0.162, -0.682, 0.6015), (0.1803, -0.5573, 0.6291), (0.07423, -0.5767, 0.3593), (0.02312, -0.6138, 0.3593), (0.04264, -0.6739, 0.3593), (0.1058, -0.6739, 0.3593), (0.1253, -0.6138, 0.3593), (0.06025, -0.6032, 0.2235), (0.009135, -0.6403, 0.2235), (0.02866, -0.7004, 0.2235), (0.09183, -0.7004, 0.2235), (0.1114, -0.6403, 0.2235), (0.0, -0.5696, 0.5033), (0.0, -0.4212, 0.5457), (0.19, -0.4956, 1.018), (0.19, -0.5998, 1.008), (0.0, -0.6922, 0.5033), (0.05704, -0.7436, 0.6162), (0.0, -0.7445, 0.5923), (0.162, -0.7063, 0.6802), (0.1803, -0.5485, 0.7101), (0.1803, -0.455, 0.7188), (0.0, -0.2578, 0.5865), (0.0, -0.04325, 0.5779), (0.08072, -0.01247, 0.6436), (0.08664, -0.2602, 0.6541), (0.177, -0.7122, 0.9871), (0.1419, -0.2589, 0.7561), (0.1419, 0.01653, 0.7668), (0.1071, -0.8589, 0.8085), (0.0, -0.8975, 0.7546), (0.1827, -0.7729, 0.8619), (0.198, -0.6408, 0.8869), (0.198, -0.5183, 0.8983), (0.1695, -0.2614, 0.949), (0.2195, 0.05004, 0.9538), (0.1284, -0.9714, 0.8965), (0.04138, 0.2074, 0.6639), (0.1511, 0.2018, 0.7682), (0.2835, 0.3633, 0.9576), (0.1367, 0.5648, 0.5388), (0.026, 0.4966, 0.5052), (0.06379, 0.3864, 0.4384), (0.1979, 0.3864, 0.4308), (0.2429, 0.4966, 0.4928), (0.1231, 0.5215, 0.2246), (0.07203, 0.4844, 0.2246), (0.09155, 0.4243, 0.2246), (0.1547, 0.4243, 0.2246), (0.1742, 0.4844, 0.2246), (0.1462, 0.5027, 0.9256), (0.04647, 0.4626, 0.7587), (0.1104, -0.8138, 0.954), (0.0, 0.4717, 0.9287), (0.169, -0.2772, 1.061), (0.0, 0.2056, 0.6249), (0.2585, 0.2601, 1.067), (0.0, 0.4623, 0.7384), (0.209, -0.002534, 1.065), (0.146, 0.3937, 1.038), (0.08068, -0.4442, 1.12), (0.08068, -0.5196, 1.113), (0.08244, -0.6227, 1.083), (0.0, -0.7354, 1.074), (0.07596, -0.2862, 1.15), (0.08823, 0.1025, 1.155), (0.08278, -0.0875, 1.154), (0.08649, 0.2287, 1.119), (0.0, 0.2384, 1.156), (0.0, -0.6323, 1.107), (0.0, -0.5182, 1.121), (0.0, -0.4427, 1.129), (0.0, -0.2758, 1.163), (0.0, -0.1106, 1.179), (0.0, 0.08664, 1.169), (0.1029, -0.9126, 0.8582), (0.1076, -0.8508, 0.9701), (0.0, -0.9598, 0.7837), (0.1106, -1.05, 0.8704), (0.0, -0.8089, 1.081), (0.1127, -0.9337, 1.024), (0.0, -1.014, 0.8124), (0.0, -0.9217, 1.117), (0.1165, -1.033, 0.9968), (0.0, -1.052, 0.807), (0.0, -1.043, 1.095), (0.0, 0.4029, 1.064), (0.0, 0.4819, 1.321), (0.04654, 0.3715, 1.095), (0.0, 0.4211, 1.14), (0.0, 0.302, 1.218), (0.04654, 0.3846, 1.166), (0.0, 0.3687, 1.377), (0.04306, 0.447, 1.34), (0.0, 0.5392, 1.519), (0.0, 0.4219, 1.534), (0.04125, 0.5027, 1.524), (0.0, 0.5498, 1.735), (0.0, 0.4324, 1.75), (0.04125, 0.5132, 1.741), (0.0, 0.5456, 1.951), (0.0, 0.4483, 1.951), (0.03638, 0.5152, 1.952), (0.0, 0.5201, 2.193), (0.0, 0.4811, 2.193), (0.02282, 0.5079, 2.193), (0.0959, -1.106, 0.8584), (0.1011, -1.093, 0.9794), (0.0, -1.105, 0.8091), (0.0, -1.095, 1.064), (0.08202, -1.145, 0.8552), (0.08241, -1.137, 0.9412), (0.0, -1.142, 0.822), (0.0, -1.135, 1.025), (0.06355, -1.167, 0.8594), (0.0546, -1.155, 0.9213), (0.0, -1.168, 0.8415), (0.0, -1.156, 0.9624), (0.02693, -1.188, 0.8817), (0.02696, -1.187, 0.8958), (0.0, -1.188, 0.875), (0.0, -1.188, 0.9105), (0.06025, -0.6566, 0.1708), (0.01763, -0.6837, 0.1858), (0.03391, -0.7275, 0.2102), (0.08658, -0.7275, 0.2102), (0.1029, -0.6837, 0.1858), (0.06025, -0.7473, 0.1396), (0.02904, -0.7493, 0.1396), (0.03404, -0.7507, 0.2014), (0.08645, -0.7507, 0.2014), (0.09145, -0.7493, 0.1396), (0.06025, -0.7749, 0.1396), (0.02374, -0.7758, 0.1396), (0.03232, -0.7785, 0.1876), (0.08817, -0.7785, 0.1876), (0.09675, -0.7758, 0.1396), (0.06025, -0.8117, 0.1396), (0.06025, -0.8145, 0.178), (0.1231, 0.4915, 0.1556), (0.07203, 0.4609, 0.1766), (0.09155, 0.4115, 0.2107), (0.1547, 0.4115, 0.2107), (0.1742, 0.4609, 0.1766), (0.1231, 0.4709, 0.1487), (0.07203, 0.4265, 0.1487), (0.09155, 0.3878, 0.1979), (0.1547, 0.3878, 0.1979), (0.1742, 0.4265, 0.1487), (0.1277, 0.3513, 0.1487), (0.07203, 0.3488, 0.1487), (0.09713, 0.3394, 0.2048), (0.1491, 0.3394, 0.2048), (0.1742, 0.3488, 0.1487), (0.1262, 0.3, 0.1487), (0.09326, 0.3116, 0.15), (0.1081, 0.3061, 0.183), (0.1389, 0.3061, 0.183), (0.1538, 0.3116, 0.15)], [], [(0, 4, 9, 5), (3, 2, 7, 8), (1, 0, 5, 6), (4, 3, 8, 9), (2, 1, 6, 7), (9, 8, 13, 14), (7, 6, 11, 12), (5, 9, 14, 10), (8, 7, 12, 13), (6, 5, 10, 11), (15, 1, 0, 16), (19, 15, 1, 2), (34, 35, 18, 29), (19, 2, 20, 21), (24, 23, 4, 0), (4, 23, 22, 3), (3, 22, 20, 2), (25, 16, 0, 28), (26, 25, 28, 27), (27, 28, 30, 31), (28, 0, 24, 30), (30, 24, 36, 37), (22, 23, 35, 34), (21, 20, 32, 33), (31, 30, 37, 38), (23, 24, 36, 35), (20, 22, 34, 32), (31, 38, 42, 41), (27, 31, 41, 40), (26, 27, 40, 58), (47, 46, 51, 52), (45, 44, 49, 50), (43, 47, 52, 48), (46, 45, 50, 51), (44, 43, 48, 49), (43, 44, 54, 53), (46, 47, 42, 41), (44, 45, 40, 54), (47, 43, 53, 42), (45, 46, 41, 40), (38, 37, 57, 61), (58, 40, 54, 60), (60, 54, 53, 56), (42, 53, 62, 59), (42, 38, 61, 59), (56, 53, 62, 91, 89), (35, 36, 17, 18), (55, 66, 82, 79), (37, 36, 17, 57), (32, 34, 29, 55), (59, 61, 69, 68), (61, 57, 67, 69), (32, 55, 79, 78), (59, 62, 70, 68), (18, 17, 63, 64), (57, 17, 63, 67), (29, 18, 64, 65), (68, 77, 71, 70), (77, 68, 69, 76), (76, 69, 67, 75), (75, 67, 63, 74), (74, 73, 64, 63), (64, 73, 72, 65), (66, 55, 65, 72), (55, 29, 65), (79, 82, 85, 83), (80, 78, 39, 84), (33, 32, 78, 80), (84, 39, 81, 87), (39, 83, 86, 81), (78, 79, 83, 39), (83, 85, 88, 86), (71, 91, 62, 70), (89, 91, 94, 92), (91, 71, 93, 94), (92, 94, 96, 90), (94, 93, 95, 96), (96, 95, 98, 99), (90, 96, 99, 97), (99, 98, 101, 102), (97, 99, 102, 100), (102, 101, 104, 105), (100, 102, 105, 103), (105, 104, 107, 108), (103, 105, 108, 106), (108, 107, 106), (86, 88, 112, 110), (87, 81, 109, 111), (81, 86, 110, 109), (110, 112, 116, 114), (111, 109, 113, 115), (109, 110, 114, 113), (114, 116, 120, 118), (115, 113, 117, 119), (113, 114, 118, 117), (118, 120, 124, 122), (119, 117, 121, 123), (117, 118, 122, 121), (122, 124, 123, 121), (14, 13, 128, 129), (12, 11, 126, 127), (10, 14, 129, 125), (13, 12, 127, 128), (11, 10, 125, 126), (125, 129, 134, 130), (128, 127, 132, 133), (126, 125, 130, 131), (129, 128, 133, 134), (127, 126, 131, 132), (134, 133, 138, 139), (132, 131, 136, 137), (130, 134, 139, 135), (133, 132, 137, 138), (131, 130, 135, 136), (135, 139, 140), (138, 137, 141), (136, 135, 140), (138, 141, 140, 139), (136, 140, 141, 137), (48, 52, 146, 142), (51, 50, 144, 145), (49, 48, 142, 143), (52, 51, 145, 146), (50, 49, 143, 144), (145, 144, 149, 150), (143, 142, 147, 148), (146, 145, 150, 151), (144, 143, 148, 149), (142, 146, 151, 147), (151, 150, 155, 156), (149, 148, 153, 154), (147, 151, 156, 152), (150, 149, 154, 155), (148, 147, 152, 153), (152, 156, 161, 157), (155, 154, 159, 160), (153, 152, 157, 158), (156, 155, 160, 161), (154, 153, 158, 159), (159, 157, 160), (158, 157, 159), (161, 160, 157)])
_uv = me_circle_002.uv_layers.new(name='UVMap')
_uv.uv.foreach_set('vector', [0.0, 0.0, 0.0, 0.0, 0.0, 0.0, 0.0, 0.0, 0.0, 0.0, 0.0, 0.0, 0.0, 0.0, 0.0, 0.0, 0.0, 0.0, 0.0, 0.0, 0.0, 0.0, 0.0, 0.0, 0.0, 0.0, 0.0, 0.0, 0.0, 0.0, 0.0, 0.0, 0.0, 0.0, 0.0, 0.0, 0.0, 0.0, 0.0, 0.0, 0.0, 0.0, 0.0, 0.0, 0.0, 0.0, 0.0, 0.0, 0.0, 0.0, 0.0, 0.0, 0.0, 0.0, 0.0, 0.0, 0.0, 0.0, 0.0, 0.0, 0.0, 0.0, 0.0, 0.0, 0.0, 0.0, 0.0, 0.0, 0.0, 0.0, 0.0, 0.0, 0.0, 0.0, 0.0, 0.0, 0.0, 0.0, 0.0, 0.0, 0.0, 0.0, 1.0, 0.0, 1.0, 1.0, 0.0, 1.0, 0.0, 0.0, 0.0, 0.0, 1.0, 0.0, 0.0, 0.0, 0.0, 0.0, 0.0, 0.0, 0.0, 0.0, 0.0, 0.0, 0.0, 0.0, 0.0, 0.0, 0.0, 0.0, 0.0, 0.0, 0.0, 0.0, 0.0, 0.0, 0.0, 0.0, 0.0, 0.0, 0.0, 0.0, 0.0, 0.0, 0.0, 0.0, 0.0, 0.0, 0.0, 0.0, 0.0, 0.0, 0.0, 0.0, 0.0, 0.0, 0.0, 0.0, 0.0, 0.0, 0.0, 0.0, 0.0, 0.0, 0.0, 0.0, 0.0, 0.0, 0.0, 0.0, 0.0, 0.0, 0.0, 0.0, 0.0, 0.0, 0.0, 0.0, 0.0, 0.0, 0.0, 0.0, 0.0, 0.0, 0.0, 0.0, 0.0, 0.0, 0.0, 0.0, 0.0, 0.0, 0.0, 0.0, 0.0, 0.0, 0.0, 0.0, 0.0, 0.0, 0.0, 0.0, 0.0, 0.0, 0.0, 0.0, 0.0, 0.0, 0.0, 0.0, 0.0, 0.0, 0.0, 0.0, 0.0, 0.0, 0.0, 0.0, 0.0, 0.0, 0.0, 0.0, 0.0, 0.0, 0.0, 0.0, 0.0, 0.0, 0.0, 0.0, 0.0, 0.0, 0.0, 0.0, 0.0, 0.0, 0.0, 0.0, 0.0, 0.0, 0.0, 0.0, 0.0, 0.0, 0.0, 0.0, 0.0, 0.0, 0.0, 0.0, 0.0, 0.0, 0.0, 0.0, 0.0, 0.0, 0.0, 0.0, 0.0, 0.0, 0.0, 0.0, 0.0, 0.0, 0.0, 0.0, 0.0, 0.0, 0.0, 0.0, 0.0, 0.0, 0.0, 0.0, 0.0, 0.0, 0.0, 0.0, 0.0, 0.0, 0.0, 0.0, 0.0, 0.0, 0.0, 0.0, 0.0, 0.0, 0.0, 0.0, 0.0, 0.0, 0.0, 0.0, 0.0, 0.0, 0.0, 0.0, 0.0, 0.0, 0.0, 0.0, 0.0, 0.0, 0.0, 0.0, 0.0, 0.0, 0.0, 0.0, 0.0, 0.0, 0.0, 0.0, 0.0, 0.0, 0.0, 0.0, 0.0, 0.0, 0.0, 0.0, 0.0, 0.0, 0.0, 0.0, 0.0, 0.0, 0.0, 0.0, 0.0, 0.0, 0.0, 0.0, 0.0, 0.0, 0.0, 0.0, 0.0, 0.0, 0.0, 0.0, 0.0, 0.0, 0.0, 0.0, 0.0, 0.0, 0.0, 0.0, 0.0, 0.0, 0.0, 0.0, 0.0, 0.0, 0.0, 0.0, 0.0, 0.0, 0.0, 0.0, 0.0, 0.0, 0.0, 0.0, 0.0, 0.0, 0.0, 0.0, 0.0, 0.0, 0.0, 0.0, 0.0, 0.0, 0.0, 0.0, 0.0, 0.0, 0.0, 0.0, 0.0, 0.0, 0.0, 0.0, 0.0, 0.0, 0.0, 0.0, 0.0, 0.0, 0.0, 0.0, 0.0, 0.0, 0.0, 0.0, 0.0, 0.0, 0.0, 0.0, 0.0, 0.0, 0.0, 0.0, 0.0, 0.0, 0.0, 0.0, 0.0, 0.0, 0.0, 0.0, 0.0, 0.0, 0.0, 0.0, 0.0, 0.0, 0.0, 0.0, 0.0, 0.0, 0.0, 0.0, 0.0, 0.0, 0.0, 0.0, 0.0, 0.0, 0.0, 0.0, 0.0, 0.0, 0.0, 0.0, 0.0, 0.0, 0.0, 0.0, 0.0, 0.0, 0.0, 0.0, 0.0, 0.0, 0.0, 0.0, 0.0, 0.0, 0.0, 0.0, 0.0, 0.0, 0.0, 0.0, 0.0, 0.0, 0.0, 0.0, 0.0, 0.0, 0.0, 0.0, 0.0, 0.0, 0.0, 0.0, 0.0, 0.0, 0.0, 0.0, 0.0, 0.0, 0.0, 0.0, 0.0, 0.0, 0.0, 0.0, 0.0, 0.0, 0.0, 0.0, 0.0, 0.0, 0.0, 0.0, 0.0, 0.0, 0.0, 0.0, 0.0, 0.0, 0.0, 0.0, 0.0, 0.0, 0.0, 0.0, 0.0, 0.0, 0.0, 0.0, 0.0, 0.0, 0.0, 0.0, 0.0, 0.0, 0.0, 0.0, 0.0, 0.0, 0.0, 0.0, 0.0, 0.0, 0.0, 0.0, 0.0, 0.0, 0.0, 0.0, 0.0, 0.0, 0.0, 0.0, 0.0, 0.0, 0.0, 0.0, 0.0, 0.0, 0.0, 0.0, 0.0, 0.0, 0.0, 0.0, 0.0, 0.0, 0.0, 0.0, 0.0, 0.0, 0.0, 0.0, 0.0, 0.0, 0.0, 0.0, 0.0, 0.0, 0.0, 0.0, 0.0, 0.0, 0.0, 0.0, 0.0, 0.0, 0.0, 0.0, 0.0, 0.0, 0.0, 0.0, 0.0, 0.0, 0.0, 0.0, 0.0, 0.0, 0.0, 0.0, 0.0, 0.0, 0.0, 0.0, 0.0, 0.0, 0.0, 0.0, 0.0, 0.0, 0.0, 0.0, 0.0, 0.0, 0.0, 0.0, 0.0, 0.0, 0.0, 0.0, 0.0, 0.0, 0.0, 0.0, 0.0, 0.0, 0.0, 0.0, 0.0, 0.0, 0.0, 0.0, 0.0, 0.0, 0.0, 0.0, 0.0, 0.0, 0.0, 0.0, 0.0, 0.0, 0.0, 0.0, 0.0, 0.0, 0.0, 0.0, 0.0, 0.0, 0.0, 0.0, 0.0, 0.0, 0.0, 0.0, 0.0, 0.0, 0.0, 0.0, 0.0, 0.0, 0.0, 0.0, 0.0, 0.0, 0.0, 0.0, 0.0, 0.0, 0.0, 0.0, 0.0, 0.0, 0.0, 0.0, 0.0, 0.0, 0.0, 0.0, 0.0, 0.0, 0.0, 0.0, 0.0, 0.0, 0.0, 0.0, 0.0, 0.0, 0.0, 0.0, 0.0, 0.0, 0.0, 0.0, 0.0, 0.0, 0.0, 0.0, 0.0, 0.0, 0.0, 0.0, 0.0, 0.0, 0.0, 0.0, 0.0, 0.0, 0.0, 0.0, 0.0, 0.0, 0.0, 0.0, 0.0, 0.0, 0.0, 0.0, 0.0, 0.0, 0.0, 0.0, 0.0, 0.0, 0.0, 0.0, 0.0, 0.0, 0.0, 0.0, 0.0, 0.0, 0.0, 0.0, 0.0, 0.0, 0.0, 0.0, 0.0, 0.0, 0.0, 0.0, 0.0, 0.0, 0.0, 0.0, 0.0, 0.0, 0.0, 0.0, 0.0, 0.0, 0.0, 0.0, 0.0, 0.0, 0.0, 0.0, 0.0, 0.0, 0.0, 0.0, 0.0, 0.0, 0.0, 0.0, 0.0, 0.0, 0.0, 0.0, 0.0, 0.0, 0.0, 0.0, 0.0, 0.0, 0.0, 0.0, 0.0, 0.0, 0.0, 0.0, 0.0, 0.0, 0.0, 0.0, 0.0, 0.0, 0.0, 0.0, 0.0, 0.0, 0.0, 0.0, 0.0, 0.0, 0.0, 0.0, 0.0, 0.0, 0.0, 0.0, 0.0, 0.0, 0.0, 0.0, 0.0, 0.0, 0.0, 0.0, 0.0, 0.0, 0.0, 0.0, 0.0, 0.0, 0.0, 0.0, 0.0, 0.0, 0.0, 0.0, 0.0, 0.0, 0.0, 0.0, 0.0, 0.0, 0.0, 0.0, 0.0, 0.0, 0.0, 0.0, 0.0, 0.0, 0.0, 0.0, 0.0, 0.0, 0.0, 0.0, 0.0, 0.0, 0.0, 0.0, 0.0, 0.0, 0.0, 0.0, 0.0, 0.0, 0.0, 0.0, 0.0, 0.0, 0.0, 0.0, 0.0, 0.0, 0.0, 0.0, 0.0, 0.0, 0.0, 0.0, 0.0, 0.0, 0.0, 0.0, 0.0, 0.0, 0.0, 0.0, 0.0, 0.0, 0.0, 0.0, 0.0, 0.0, 0.0, 0.0, 0.0, 0.0, 0.0, 0.0, 0.0, 0.0, 0.0, 0.0, 0.0, 0.0, 0.0, 0.0, 0.0, 0.0, 0.0, 0.0, 0.0, 0.0, 0.0, 0.0, 0.0, 0.0, 0.0, 0.0, 0.0, 0.0, 0.0, 0.0, 0.0, 0.0, 0.0, 0.0, 0.0, 0.0, 0.0, 0.0, 0.0, 0.0, 0.0, 0.0, 0.0, 0.0, 0.0, 0.0, 0.0, 0.0, 0.0, 0.0, 0.0, 0.0, 0.0, 0.0, 0.0, 0.0, 0.0, 0.0, 0.0, 0.0, 0.0, 0.0, 0.0, 0.0, 0.0, 0.0, 0.0, 0.0, 0.0, 0.0, 0.0, 0.0, 0.0, 0.0, 0.0, 0.0, 0.0, 0.0, 0.0, 0.0, 0.0, 0.0, 0.0, 0.0, 0.0, 0.0, 0.0, 0.0, 0.0, 0.0, 0.0, 0.0, 0.0, 0.0, 0.0, 0.0, 0.0, 0.0, 0.0, 0.0, 0.0, 0.0, 0.0, 0.0, 0.0, 0.0, 0.0, 0.0, 0.0, 0.0, 0.0, 0.0, 0.0, 0.0, 0.0, 0.0, 0.0, 0.0, 0.0, 0.0, 0.0, 0.0, 0.0, 0.0, 0.0, 0.0, 0.0, 0.0, 0.0, 0.0, 0.0, 0.0, 0.0, 0.0, 0.0, 0.0, 0.0, 0.0, 0.0, 0.0, 0.0, 0.0, 0.0, 0.0, 0.0, 0.0, 0.0, 0.0, 0.0, 0.0, 0.0, 0.0, 0.0, 0.0, 0.0, 0.0, 0.0, 0.0, 0.0, 0.0, 0.0, 0.0, 0.0, 0.0, 0.0, 0.0, 0.0, 0.0, 0.0, 0.0, 0.0, 0.0, 0.0, 0.0, 0.0, 0.0, 0.0, 0.0, 0.0, 0.0, 0.0, 0.0, 0.0, 0.0, 0.0, 0.0, 0.0, 0.0, 0.0, 0.0, 0.0, 0.0, 0.0, 0.0, 0.0, 0.0, 0.0, 0.0, 0.0, 0.0, 0.0, 0.0, 0.0, 0.0, 0.0, 0.0, 0.0, 0.0, 0.0, 0.0, 0.0, 0.0, 0.0, 0.0, 0.0, 0.0, 0.0, 0.0, 0.0, 0.0, 0.0, 0.0, 0.0, 0.0, 0.0, 0.0, 0.0, 0.0, 0.0, 0.0, 0.0, 0.0, 0.0, 0.0, 0.0, 0.0, 0.0, 0.0, 0.0, 0.0, 0.0, 0.0, 0.0, 0.0, 0.0, 0.0, 0.0, 0.0, 0.0, 0.0, 0.0, 0.0, 0.0, 0.0, 0.0, 0.0, 0.0, 0.0, 0.0, 0.0, 0.0, 0.0, 0.0, 0.0, 0.0, 0.0, 0.0, 0.0, 0.0, 0.0, 0.0, 0.0, 0.0, 0.0, 0.0, 0.0, 0.0, 0.0, 0.0, 0.0, 0.0, 0.0])
me_circle_002.use_remesh_fix_poles = True
me_circle_002.use_remesh_preserve_attributes = False
me_circle_002.use_mirror_vertex_groups = False
me_circle_002.update()
arm_armature = bpy.data.armatures.new('Armature')  # bones are not reproduced

# ---- objects
ob_cat = bpy.data.objects.new('Cat', me_circle)
ob_armature = bpy.data.objects.new('Armature', arm_armature)
ob_cat_001 = bpy.data.objects.new('Cat.001', me_circle_002)

# ---- transforms, parenting, visibility, modifiers, constraints
ob_cat.parent = ob_armature
ob_cat.location = (0.0, 0.0, 0.0)
ob_cat.lineart.crease_threshold = 0.0
_vg = ob_cat.vertex_groups.new(name='Bone')
for _i, _w in zip([21, 22, 24, 25, 133, 142, 143, 144, 145, 147, 148], [0.08038, 0.06957, 0.03208, 0.02425, 0.02475, 0.1178, 0.1344, 0.08042, 0.06964, 0.03225, 0.0244]): _vg.add([_i], _w, 'REPLACE')
_vg = ob_cat.vertex_groups.new(name='Bone.001')
_vg = ob_cat.vertex_groups.new(name='Bone.003')
for _i, _w in zip([4, 15, 16, 18, 19, 20, 21, 22, 23, 24, 25, 27, 28, 29, 30, 31, 48, 49, 50, 51, 53, 54, 55, 56, 57, 58, 59, 61, 63, 121, 133, 134, 135, 139, 140, 141, 142, 143, 144, 145, 146, 147, 148, 151, 152, 153, 154, 155, 172, 174, 176, 178, 180, 181, 182, 183, 184, 185, 186, 187, 188, 189, 190, 191, 192, 193, 194, 196, 199, 200, 202], [0.02209, 0.6391, 0.6276, 0.06444, 0.1335, 0.1493, 0.07057, 0.1061, 0.2979, 0.1548, 0.07819, 0.1467, 0.5631, 0.5493, 0.2935, 0.1054, 0.06597, 0.3634, 0.03791, 0.1497, 0.6585, 0.7393, 0.6089, 0.4031, 0.1106, 0.2149, 0.05208, 0.02133, 0.004205, 0.02277, 0.02498, 0.6392, 0.6277, 0.06446, 0.1337, 0.1497, 0.08748, 0.06969, 0.07069, 0.1063, 0.2979, 0.1552, 0.07846, 0.1467, 0.5632, 0.5494, 0.2939, 0.1058, 0.06597, 0.3636, 0.03946, 0.1501, 0.6586, 0.7394, 0.6089, 0.2155, 0.4032, 0.1109, 0.2151, 0.05269, 0.03405, 0.6175, 0.7496, 0.7082, 0.3997, 0.2362, 0.115, 0.02134, 0.08153, 0.004207, 0.03737]): _vg.add([_i], _w, 'REPLACE')
_vg = ob_cat.vertex_groups.new(name='Bone.004')
for _i, _w in zip([3, 15, 16, 17, 18, 19, 20, 23, 24, 26, 27, 28, 29, 30, 32, 48, 49, 53, 54, 55, 56, 58, 60, 61, 62, 63, 64, 72, 73, 75, 120, 134, 135, 137, 138, 139, 140, 141, 146, 147, 149, 150, 151, 152, 153, 154, 156, 172, 174, 180, 181, 182, 183, 184, 186, 189, 190, 191, 192, 193, 195, 196, 197, 198, 199, 200, 201, 202, 203, 204, 205, 226, 227, 228, 229, 231, 233], [0.02109, 0.1151, 0.2353, 0.1333, 0.1585, 0.05919, 0.0297, 0.6118, 0.008786, 0.8036, 0.6965, 0.2371, 0.11, 0.04483, 0.3036, 0.8529, 0.05235, 0.07239, 0.1033, 0.296, 0.05098, 0.007298, 0.7187, 0.8377, 0.1047, 0.5268, 0.2578, 0.03691, 0.1008, 0.02726, 0.02175, 0.1152, 0.2353, 0.1328, 0.09922, 0.1583, 0.05924, 0.02992, 0.6118, 0.008939, 0.8036, 0.7538, 0.6965, 0.2371, 0.11, 0.04495, 0.3036, 0.8529, 0.05239, 0.0724, 0.1033, 0.296, 0.7103, 0.05099, 0.007337, 0.2977, 0.1083, 0.06494, 0.04765, 0.01172, 0.7186, 0.8377, 0.6135, 0.1047, 0.7993, 0.5268, 0.2231, 0.5388, 0.2578, 0.112, 0.2818, 0.03691, 0.1008, 0.03702, 0.1429, 0.02726, 0.07062]): _vg.add([_i], _w, 'REPLACE')
_vg = ob_cat.vertex_groups.new(name='Bone.005')
for _i, _w in zip([26, 27, 32, 48, 60, 61, 62, 63, 64, 72, 73, 74, 75, 76, 77, 78, 79, 149, 150, 151, 156, 172, 183, 195, 196, 197, 198, 199, 200, 201, 202, 203, 204, 205, 226, 227, 228, 229, 230, 231, 232, 233, 234, 235, 236, 237, 238, 239, 240, 241, 279, 280, 281, 282, 283, 284, 285, 286, 287, 288, 289, 290, 291, 292, 293, 294, 295, 296, 297, 298, 299, 300, 301, 302, 303, 304, 305, 306, 307, 308, 309, 310, 311, 312, 313, 314, 315, 316, 317, 318, 319, 320, 321, 322, 323, 324], [0.07831, 0.007317, 0.6774, 0.05508, 0.2377, 0.1128, 0.8883, 0.4365, 0.724, 0.9535, 0.892, 0.9758, 0.9586, 0.9852, 0.9821, 0.9965, 0.9966, 0.07831, 0.1147, 0.007315, 0.6774, 0.05508, 0.03667, 0.2377, 0.1128, 0.336, 0.8883, 0.1049, 0.4365, 0.759, 0.4076, 0.724, 0.8791, 0.6937, 0.9535, 0.892, 0.9531, 0.8451, 0.9758, 0.9586, 0.9786, 0.9236, 0.9852, 0.9821, 0.99, 0.9765, 0.9965, 0.9966, 0.9984, 0.9979, 1.0, 1.0, 1.0, 1.0, 1.0, 0.9867, 0.9822, 0.9984, 0.9943, 0.9989, 1.0, 1.0, 1.0, 1.0, 1.0, 1.0, 1.0, 1.0, 1.0, 1.0, 1.0, 1.0, 1.0, 1.0, 1.0, 1.0, 1.0, 1.0, 1.0, 1.0, 1.0, 1.0, 1.0, 1.0, 1.0, 1.0, 1.0, 1.0, 1.0, 1.0, 1.0, 1.0, 1.0, 1.0, 1.0, 1.0]): _vg.add([_i], _w, 'REPLACE')
_vg = ob_cat.vertex_groups.new(name='Bone.019')
_vg.add([279, 280, 281, 282, 283], 1.0, 'REPLACE')
_vg = ob_cat.vertex_groups.new(name='Bone.020')
_vg.add([284, 285, 286, 287, 288], 1.0, 'REPLACE')
_vg = ob_cat.vertex_groups.new(name='Bone.006')
for _i, _w in zip([0, 1, 2, 3, 4, 5, 6, 7, 8, 9, 10, 15, 16, 17, 18, 19, 20, 21, 22, 23, 24, 25, 26, 27, 28, 29, 30, 31, 49, 50, 51, 53, 54, 55, 56, 57, 58, 117, 118, 119, 120, 121, 132, 133, 136, 137, 138, 139, 140, 141, 142, 143, 144, 145, 147, 148, 150, 154, 155, 174, 178, 180, 184, 185, 186, 190, 191, 192, 193, 194], [0.8591, 0.7826, 0.7291, 0.8741, 0.9125, 0.9221, 0.4963, 0.1017, 0.1525, 0.873, 0.01259, 0.1175, 0.07784, 0.5518, 0.6799, 0.7399, 0.6711, 0.1349, 0.392, 0.05446, 0.4688, 0.1139, 0.07705, 0.1178, 0.1555, 0.2369, 0.2387, 0.08428, 0.1598, 0.003281, 0.08075, 0.07017, 0.04198, 0.01407, 0.09967, 0.02401, 0.07, 0.0816, 0.1624, 0.1015, 0.01529, 0.001622, 0.4697, 0.412, 0.4108, 0.1551, 0.3216, 0.03938, 0.00189, 0.0348, 0.2631, 0.1267, 0.08868, 0.149, 0.08777, 0.05036, 0.04583, 0.05402, 0.02081, 0.05073, 0.02526, 0.01743, 0.05865, 0.006558, 0.04601, 0.007104, 0.03197, 0.07412, 0.05958, 0.0163]): _vg.add([_i], _w, 'REPLACE')
_vg = ob_cat.vertex_groups.new(name='Bone.007')
for _i, _w in zip([1, 2, 5, 6, 7, 8, 9, 10, 11, 12, 13, 14, 80, 81, 84, 136], [0.004294, 0.1084, 0.06988, 0.4936, 0.8638, 0.8207, 0.118, 0.8402, 0.4763, 0.0892, 0.06575, 0.4775, 0.07264, 0.06737, 0.01022, 0.05296]): _vg.add([_i], _w, 'REPLACE')
_vg = ob_cat.vertex_groups.new(name='Bone.008')
for _i, _w in zip([7, 10, 11, 12, 13, 14, 80, 81, 82, 83, 84, 85, 86, 87, 88, 89, 91, 92, 93], [0.00257, 0.1271, 0.4997, 0.8589, 0.9061, 0.5106, 0.8932, 0.8363, 0.7273, 0.8336, 0.928, 0.05278, 0.09332, 0.2918, 0.2134, 0.05351, 0.03128, 0.09935, 0.02475]): _vg.add([_i], _w, 'REPLACE')
_vg = ob_cat.vertex_groups.new(name='Bone.010')
for _i, _w in zip([12, 13, 80, 81, 82, 83, 84, 85, 86, 87, 88, 89, 90, 91, 92, 93, 94, 95, 96], [0.0451, 0.01038, 0.01307, 0.094, 0.248, 0.1858, 0.03227, 0.9436, 0.901, 0.699, 0.791, 0.9453, 0.9854, 0.9571, 0.8975, 0.9631, 0.985, 0.993, 0.9832]): _vg.add([_i], _w, 'REPLACE')
_vg = ob_cat.vertex_groups.new(name='Bone.021')
for _i, _w in zip([0, 1, 2, 3, 4, 17, 18, 19, 20, 21, 22, 24, 25, 30, 31, 49, 51, 53, 56, 57, 58, 117, 118, 119, 120, 121, 122, 123, 124, 125, 126, 127, 132, 133, 134, 135, 136, 137, 138, 139, 140, 141, 142, 143, 144, 145, 146, 147, 148, 149, 150, 151, 152, 153, 154, 155, 174, 176, 178, 180, 181, 182, 184, 185, 186, 190, 191, 192, 193, 194, 195, 197], [0.08315, 0.1714, 0.1209, 0.03738, 0.007673, 0.2529, 0.06857, 0.01034, 0.03823, 0.08883, 0.1495, 0.08829, 0.05043, 0.05434, 0.0208, 0.05096, 0.0253, 0.01781, 0.05882, 0.006564, 0.04619, 0.8604, 0.7928, 0.7497, 0.8848, 0.9146, 0.9214, 0.4966, 0.1002, 0.1558, 0.8652, 0.01064, 0.48, 0.4135, 0.1177, 0.07812, 0.4546, 0.6503, 0.5165, 0.704, 0.7438, 0.672, 0.2635, 0.1269, 0.1351, 0.392, 0.05422, 0.393, 0.1141, 0.08185, 0.0687, 0.1179, 0.1568, 0.2377, 0.2385, 0.08453, 0.1597, 0.004134, 0.08096, 0.07029, 0.04225, 0.01405, 0.09972, 0.02442, 0.07012, 0.00732, 0.0322, 0.07423, 0.05968, 0.0165, 0.002006, 0.000145]): _vg.add([_i], _w, 'REPLACE')
_vg = ob_cat.vertex_groups.new(name='Bone.022')
for _i, _w in zip([118, 119, 122, 123, 124, 125, 126, 127, 128, 129, 130, 131, 136, 242, 243, 246], [0.002709, 0.1075, 0.07084, 0.4944, 0.867, 0.8172, 0.1252, 0.8452, 0.4775, 0.08544, 0.06875, 0.4758, 0.05253, 0.07084, 0.0641, 0.01529]): _vg.add([_i], _w, 'REPLACE')
_vg = ob_cat.vertex_groups.new(name='Bone.023')
for _i, _w in zip([124, 127, 128, 129, 130, 131, 242, 243, 244, 245, 246, 247, 248, 249, 250, 251, 253, 254, 255], [0.001412, 0.1232, 0.5003, 0.8662, 0.901, 0.511, 0.8959, 0.844, 0.7354, 0.8289, 0.9212, 0.04965, 0.08925, 0.287, 0.2155, 0.05445, 0.02453, 0.09409, 0.0274]): _vg.add([_i], _w, 'REPLACE')
_vg = ob_cat.vertex_groups.new(name='Bone.024')
for _i, _w in zip([129, 130, 242, 243, 244, 245, 246, 247, 248, 249, 250, 251, 252, 253, 254, 255, 256, 257, 258], [0.03895, 0.01435, 0.01158, 0.08981, 0.242, 0.1896, 0.04049, 0.9469, 0.9056, 0.7048, 0.7888, 0.9442, 0.9872, 0.9608, 0.9032, 0.9618, 0.9839, 0.9945, 0.9848]): _vg.add([_i], _w, 'REPLACE')
_vg = ob_cat.vertex_groups.new(name='Bone.011')
for _i, _w in zip([15, 20, 21, 22, 24, 25, 29, 30, 31, 33, 34, 35, 36, 37, 38, 39, 40, 46, 47, 49, 50, 51, 52, 53, 56, 57, 58, 59, 65, 66, 67, 68, 133, 142, 143, 144, 145, 147, 148, 154, 155, 157, 158, 159, 170, 171, 173, 174, 175, 176, 177, 178, 179, 180, 184, 185, 186, 187, 188, 191, 192, 193, 194, 206, 207, 208, 209, 210, 211, 212, 213, 214, 215, 216], [0.02416, 0.03182, 0.3348, 0.1234, 0.1544, 0.4827, 0.01339, 0.1624, 0.4553, 0.5551, 0.7687, 0.7884, 0.9675, 0.8584, 0.1784, 0.1863, 0.876, 0.5492, 0.7637, 0.1334, 0.5463, 0.3272, 0.3003, 0.04143, 0.09523, 0.2542, 0.1731, 0.3227, 0.2036, 0.1951, 0.08996, 0.03795, 0.01514, 0.09691, 0.2145, 0.1634, 0.07758, 0.0644, 0.1008, 0.06254, 0.09598, 0.2054, 0.06961, 0.08953, 0.3362, 0.1951, 0.3714, 0.06744, 0.3727, 0.1047, 0.4739, 0.1028, 0.1439, 0.01801, 0.07851, 0.134, 0.118, 0.1368, 0.1711, 0.01803, 0.08899, 0.1357, 0.1755, 0.2062, 0.09034, 0.163, 0.1742, 0.1535, 0.1515, 0.0841, 0.08605, 0.03777, 0.04003, 0.03752]): _vg.add([_i], _w, 'REPLACE')
_vg = ob_cat.vertex_groups.new(name='Bone.012')
for _i, _w in zip([21, 25, 33, 34, 37, 38, 39, 40, 41, 42, 43, 45, 97, 98, 157, 175], [0.02427, 0.02003, 0.1068, 0.05245, 0.1086, 0.7421, 0.7545, 0.1007, 0.4523, 0.09844, 0.02005, 0.01371, 0.05013, 0.00414, 0.02102, 0.07014]): _vg.add([_i], _w, 'REPLACE')
_vg = ob_cat.vertex_groups.new(name='Bone.013')
for _i, _w in zip([38, 39, 41, 42, 43, 44, 45, 97, 98, 99, 100, 101, 102, 103, 104, 105, 106, 108, 109, 111, 113], [0.0562, 0.05146, 0.5412, 0.8752, 0.9054, 0.9483, 0.9584, 0.9052, 0.8439, 0.7312, 0.8018, 0.9208, 0.8562, 0.5239, 0.2705, 0.2068, 0.5142, 0.08106, 0.06186, 0.01324, 0.005707]): _vg.add([_i], _w, 'REPLACE')
_vg = ob_cat.vertex_groups.new(name='Bone.014')
for _i, _w in zip([43, 44, 97, 98, 99, 100, 101, 102, 103, 104, 105, 106, 107, 108, 109, 110, 111, 112, 113, 114, 115, 116], [0.05316, 0.008088, 0.03717, 0.1263, 0.249, 0.1902, 0.07226, 0.1222, 0.4696, 0.723, 0.7913, 0.4844, 0.9851, 0.9176, 0.9367, 0.9774, 0.969, 0.9976, 0.9717, 0.9819, 0.9947, 0.9967]): _vg.add([_i], _w, 'REPLACE')
_vg = ob_cat.vertex_groups.new(name='Bone.009')
for _i, _w in zip([25, 30, 31, 33, 35, 46, 47, 49, 50, 51, 52, 53, 56, 57, 58, 59, 65, 66, 67, 68, 69, 70, 147, 148, 154, 155, 157, 159, 167, 168, 169, 170, 171, 173, 174, 175, 176, 177, 178, 179, 184, 185, 186, 187, 188, 192, 193, 194, 206, 207, 208, 209, 210, 211, 212, 213, 214, 215, 216, 217, 218, 219, 220, 221, 222, 261, 262, 263, 266, 267, 271, 272, 273, 274, 276, 277, 278], [0.0, 0.0, 0.0, 0.0, 0.0, 0.1472, 0.0, 0.0, 0.0, 0.0, 0.1016, 0.0, 0.0, 0.0, 0.0, 0.288, 0.4255, 0.3321, 1.0, 0.2854, 0.1334, 0.06867, 0.0, 0.0, 0.0, 0.0, 0.0, 0.0, 0.0, 0.0, 0.0, 0.1057, 0.0, 0.1528, 0.0, 0.0, 0.0, 0.0, 0.0, 0.3776, 0.0, 0.0, 0.0, 0.2661, 0.3783, 0.0, 0.0, 0.0, 0.3331, 1.0, 0.372, 0.3175, 0.3155, 0.3162, 1.0, 1.0, 0.2773, 0.253, 0.2853, 0.1354, 0.1302, 0.1334, 0.069, 0.07003, 0.06867, 0.0, 0.0, 0.0, 0.0, 0.0, 0.0, 0.0, 0.0, 0.0, 0.0, 0.0, 0.0]): _vg.add([_i], _w, 'REPLACE')
_vg = ob_cat.vertex_groups.new(name='Bone.015')
for _i, _w in zip([15, 21, 24, 25, 30, 31, 46, 49, 50, 51, 52, 53, 54, 56, 57, 58, 59, 65, 66, 67, 68, 144, 147, 148, 154, 155, 159, 170, 173, 174, 176, 178, 179, 180, 181, 184, 185, 186, 187, 188, 190, 191, 192, 193, 194, 206, 207, 208, 209, 210, 211, 212, 213, 214, 215, 216], [0.0, 0.003057, 0.006196, 0.02547, 0.0, 0.0, 0.02683, 0.0, 0.0, 0.0, 0.05512, 0.0, 0.0, 0.0, 0.0, 0.0, 0.1199, 0.1166, 0.1298, 0.07373, 1.0, 0.003318, 0.006554, 0.02615, 0.0, 0.0, 0.002772, 0.02189, 0.1037, 0.0, 0.0, 0.0, 0.06832, 0.0, 0.0, 0.0, 0.0, 0.0, 0.1226, 0.127, 0.0, 0.0, 0.0, 0.0, 0.0, 0.1653, 0.07611, 0.1195, 0.1526, 0.1507, 0.1306, 0.07463, 0.07381, 1.0, 1.0, 1.0]): _vg.add([_i], _w, 'REPLACE')
_vg = ob_cat.vertex_groups.new(name='Bone.016')
for _i, _w in zip([49, 52, 53, 54, 55, 56, 58, 59, 63, 65, 66, 67, 68, 69, 70, 71, 146, 159, 176, 179, 181, 183, 184, 185, 186, 187, 188, 189, 190, 191, 192, 193, 194, 199, 200, 202, 205, 206, 207, 208, 209, 210, 211, 212, 213, 214, 215, 216, 217, 218, 219, 220, 221, 222, 223, 224, 225, 279, 281, 282, 284, 287], [0.0, 0.0, 0.0, 0.0, 0.0, 0.0, 0.0, 0.0, 0.0, 0.0, 0.0, 0.3237, 0.2143, 1.0, 0.3802, 0.1142, 0.0, 0.0, 0.0, 0.0, 0.0, 0.0, 0.0, 0.0, 0.0, 0.0, 0.0, 0.0, 0.0, 0.0, 0.0, 0.0, 0.0, 0.0, 0.0, 0.0, 0.0, 0.0, 0.3214, 0.0, 0.0, 0.0, 0.0, 0.3205, 0.3238, 0.2142, 0.2185, 0.2143, 1.0, 1.0, 1.0, 0.3804, 0.3768, 0.3802, 0.11, 0.1111, 0.1142, 0.0, 0.0, 0.0, 0.0, 0.0]): _vg.add([_i], _w, 'REPLACE')
_vg = ob_cat.vertex_groups.new(name='Bone.017')
for _i, _w in zip([67, 68, 69, 70, 207, 210, 212, 213, 214, 215, 216, 217, 218, 219, 220, 221, 222], [0.0, 0.1483, 0.07682, 1.0, 0.0, 0.004339, 0.0, 0.0, 0.1559, 0.175, 0.1483, 0.07786, 0.07784, 0.07682, 1.0, 1.0, 1.0]): _vg.add([_i], _w, 'REPLACE')
_vg = ob_cat.vertex_groups.new(name='Bone.018')
for _i, _w in zip([66, 67, 68, 69, 70, 71, 207, 209, 210, 211, 212, 213, 214, 215, 216, 217, 218, 219, 220, 221, 222, 223, 224, 225], [0.01337, 0.0, 0.0, 0.4375, 0.4765, 1.0, 0.0, 0.007753, 0.0, 0.01405, 0.0, 0.0, 0.0, 0.0, 0.0, 0.4375, 0.4375, 0.4375, 0.4757, 0.4769, 0.4765, 1.0, 1.0, 1.0]): _vg.add([_i], _w, 'REPLACE')
_vg = ob_cat.vertex_groups.new(name='Bone.025')
for _i, _w in zip([21, 22, 24, 25, 30, 31, 33, 34, 35, 46, 47, 49, 50, 51, 52, 53, 56, 57, 58, 59, 65, 66, 67, 68, 133, 134, 141, 142, 143, 144, 145, 147, 148, 153, 154, 155, 157, 158, 159, 160, 161, 162, 163, 164, 170, 171, 173, 174, 175, 176, 177, 178, 179, 180, 184, 185, 186, 187, 188, 191, 192, 193, 194, 206, 207, 208, 209, 210, 211, 212, 213, 214, 215, 216], [0.1618, 0.0767, 0.06315, 0.0985, 0.06052, 0.0884, 0.2034, 0.0651, 0.0665, 0.2368, 0.1891, 0.06562, 0.0866, 0.09642, 0.09818, 0.01698, 0.07754, 0.1273, 0.1158, 0.125, 0.1411, 0.1439, 0.0847, 0.03666, 0.01475, 0.02393, 0.03179, 0.09631, 0.2133, 0.3337, 0.123, 0.1541, 0.4814, 0.01326, 0.1621, 0.4537, 0.5538, 0.7664, 0.7814, 0.9673, 0.862, 0.1768, 0.1875, 0.8719, 0.4935, 0.7626, 0.3277, 0.1332, 0.3712, 0.5487, 0.4754, 0.3275, 0.3439, 0.0409, 0.09459, 0.2547, 0.1723, 0.3279, 0.1689, 0.01738, 0.08815, 0.1343, 0.1728, 0.1973, 0.08946, 0.2236, 0.1715, 0.152, 0.1999, 0.08332, 0.08972, 0.03697, 0.0392, 0.0372]): _vg.add([_i], _w, 'REPLACE')
_vg = ob_cat.vertex_groups.new(name='Bone.026')
for _i, _w in zip([33, 144, 148, 157, 158, 161, 162, 163, 164, 165, 166, 167, 169, 175, 259, 260], [0.02117, 0.02446, 0.02024, 0.107, 0.05256, 0.1059, 0.7444, 0.7526, 0.1037, 0.4547, 0.09447, 0.0165, 0.02132, 0.07031, 0.0493, 0.0009455]): _vg.add([_i], _w, 'REPLACE')
_vg = ob_cat.vertex_groups.new(name='Bone.027')
for _i, _w in zip([162, 163, 165, 166, 167, 168, 169, 259, 260, 261, 262, 263, 264, 265, 266, 267, 268, 270, 271, 273, 275], [0.05577, 0.05199, 0.5392, 0.8808, 0.91, 0.9465, 0.9534, 0.9065, 0.8488, 0.7354, 0.7989, 0.9166, 0.8583, 0.5232, 0.2635, 0.2118, 0.5155, 0.0771, 0.05856, 0.01765, 0.001262]): _vg.add([_i], _w, 'REPLACE')
_vg = ob_cat.vertex_groups.new(name='Bone.028')
for _i, _w in zip([167, 168, 259, 260, 261, 262, 263, 264, 265, 266, 267, 268, 269, 270, 271, 272, 273, 274, 275, 276, 277, 278], [0.0507, 0.009904, 0.03558, 0.1232, 0.2462, 0.1928, 0.07561, 0.1206, 0.4709, 0.7307, 0.7862, 0.483, 0.9875, 0.9217, 0.9402, 0.9764, 0.9668, 0.9982, 0.974, 0.9838, 0.995, 0.9962]): _vg.add([_i], _w, 'REPLACE')
_m = ob_cat.modifiers.new('Armature', 'ARMATURE')
_m.object = ob_armature
ob_armature.location = (0.0, 0.0, 0.0)
ob_armature.lineart.crease_threshold = 0.0
ob_cat_001.location = (0.0, 0.0, 0.0)
ob_cat_001.lineart.crease_threshold = 0.0
_m = ob_cat_001.modifiers.new('Mirror', 'MIRROR')
_m.use_clip = True

# ---- collection membership
col_collection.objects.link(ob_cat)
col_collection.objects.link(ob_armature)
col_collection.objects.link(ob_cat_001)

# ---- scene / render settings (as saved in the file)
scene.frame_start = 1; scene.frame_end = 250; scene.frame_set(1)
scene.render.engine = 'BLENDER_EEVEE_NEXT'
scene.cycles.use_denoising = False
scene.cycles.samples = 128
scene.cycles.sampling_pattern = 'TABULATED_SOBOL'
scene.cycles.use_adaptive_sampling = False
scene.cycles.use_light_tree = False
scene.view_settings.view_transform = 'Filmic'
bpy.context.view_layer.update()

# ---- added for rendering (the .blend has no active camera and no usable light): camera, sun
cam_auto = bpy.data.cameras.new('AutoCamera')
cam_auto.lens = 50.0
cam_auto.sensor_width = 36.0
cam_auto.clip_end = 1000.0
ob_auto_camera = bpy.data.objects.new('AutoCamera', cam_auto)
scene.collection.objects.link(ob_auto_camera)
ob_auto_camera.location = (2.55275, -3.37506, 3.2086)
ob_auto_camera.rotation_euler = (1.09748, -7.21219e-08, 0.694738)
scene.camera = ob_auto_camera
light_auto_sun = bpy.data.lights.new('AutoSun', 'SUN')
light_auto_sun.energy = 3.0
light_auto_sun.angle = 0.0523599
ob_auto_sun = bpy.data.objects.new('AutoSun', light_auto_sun)
scene.collection.objects.link(ob_auto_sun)
ob_auto_sun.rotation_euler = (0.872665, 0.174533, 0.523599)
bpy.context.view_layer.update()
